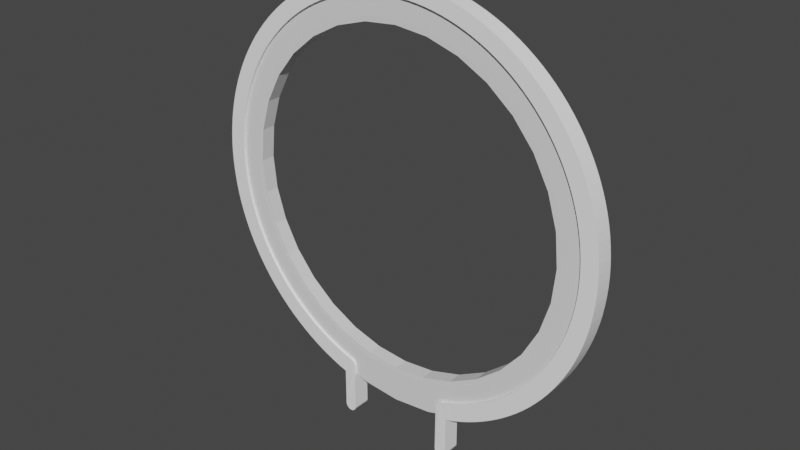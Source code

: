 # Source: buttle_new.blend  (saved by Blender 3.2.14; exported with 4.5.12 LTS)
import bpy
from mathutils import Matrix  # noqa: F401  (used for matrix-valued properties, if any)

bpy.ops.wm.read_factory_settings(use_empty=True)
scene = bpy.context.scene
scene.name = 'Scene'

# ---- collections
col_collection = bpy.data.collections.new('Collection'); scene.collection.children.link(col_collection)

# ---- materials (node trees are filled in below, after node groups)
mat_buttle_material = bpy.data.materials.new('Buttle material')
mat_buttle_material.use_transparent_shadow = False

# ---- material node trees
mat_buttle_material.use_nodes = True; mat_buttle_material.node_tree.nodes.clear()
_N = mat_buttle_material.node_tree.nodes; _L = mat_buttle_material.node_tree.links
n0 = _N.new('ShaderNodeBsdfPrincipled'); n0.name = 'Principled BSDF'; n0.location = (10, 300)
n0.distribution = 'GGX'
n0.subsurface_method = 'RANDOM_WALK_SKIN'
n0.inputs[0].default_value = (1.0, 1.0, 1.0, 1.0)
n0.inputs[3].default_value = 1.45
n0.inputs[27].default_value = (0.0, 0.0, 0.0, 1.0)
n0.inputs[28].default_value = 1.0
n1 = _N.new('ShaderNodeOutputMaterial'); n1.name = 'Material Output'; n1.location = (300, 300)
_L.new(n0.outputs[0], n1.inputs[0])
n1.is_active_output = True

# ---- world
world_world = bpy.data.worlds.new('World'); scene.world = world_world
world_world.use_nodes = True; world_world.node_tree.nodes.clear()
_N = world_world.node_tree.nodes; _L = world_world.node_tree.links
n0 = _N.new('ShaderNodeOutputWorld'); n0.name = 'World Output'; n0.location = (300, 300)
n1 = _N.new('ShaderNodeBackground'); n1.name = 'Background'; n1.location = (10, 300)
n1.inputs[0].default_value = (0.05088, 0.05088, 0.05088, 1.0)
_L.new(n1.outputs[0], n0.inputs[0])
n0.is_active_output = True
world_world.color = (0.05088, 0.05088, 0.05088)
world_world.use_sun_shadow = False
world_world.sun_shadow_jitter_overblur = 0.0

# ---- meshes
me_circle_007 = bpy.data.meshes.new('Circle.007')
me_circle_007.from_pydata([(0.0, 1.01, 0.0), (-0.04406, 1.009, 0.0), (-0.08803, 1.006, 0.0), (-0.1318, 1.001, 0.0), (-0.1754, 0.9947, 0.0), (-0.2186, 0.9861, 0.0), (-0.2614, 0.9756, 0.0), (-0.3037, 0.9633, 0.0), (-0.3454, 0.9491, 0.0), (-0.3865, 0.9331, 0.0), (-0.4268, 0.9154, 0.0), (-0.4664, 0.8959, 0.0), (-0.505, 0.8747, 0.0), (-0.5427, 0.8518, 0.0), (-0.5793, 0.8273, 0.0), (-0.6148, 0.8013, 0.0), (-0.6492, 0.7737, 0.0), (-0.6823, 0.7447, 0.0), (-0.7142, 0.7142, 0.0), (-0.7447, 0.6823, 0.0), (-0.7737, 0.6492, 0.0), (-0.8013, 0.6148, 0.0), (-0.8273, 0.5793, 0.0), (-0.8518, 0.5427, 0.0), (-0.8747, 0.505, 0.0), (-0.8959, 0.4664, 0.0), (-0.9154, 0.4268, 0.0), (-0.9331, 0.3865, 0.0), (-0.9491, 0.3454, 0.0), (-0.9633, 0.3037, 0.0), (-0.9756, 0.2614, 0.0), (-0.9861, 0.2186, 0.0), (-0.9947, 0.1754, 0.0), (-1.001, 0.1318, 0.0), (-1.006, 0.08803, 0.0), (-1.009, 0.04406, 0.0), (-1.01, -4.415e-08, 0.0), (-1.009, -0.04406, 0.0), (-1.006, -0.08803, 0.0), (-1.001, -0.1318, 0.0), (-0.9947, -0.1754, 0.0), (-0.9861, -0.2186, 0.0), (-0.9756, -0.2614, 0.0), (-0.9633, -0.3037, 0.0), (-0.9491, -0.3454, 0.0), (-0.9331, -0.3865, 0.0), (-0.9154, -0.4268, 0.0), (-0.8959, -0.4664, 0.0), (-0.8747, -0.505, 0.0), (-0.8518, -0.5427, 0.0), (-0.8273, -0.5793, 0.0), (-0.8013, -0.6148, 0.0), (-0.7737, -0.6492, 0.0), (-0.7447, -0.6823, 0.0), (-0.7142, -0.7142, 0.0), (-0.6823, -0.7447, 0.0), (-0.6492, -0.7737, 0.0), (-0.6148, -0.8013, 0.0), (-0.5793, -0.8273, 0.0), (-0.5427, -0.8518, 0.0), (-0.505, -0.8747, 0.0), (-0.4664, -0.8959, 0.0), (-0.4268, -0.9154, 0.0), (-0.3865, -0.9331, 0.0), (-0.3454, -0.9491, 0.0), (-0.3037, -0.9633, 0.0), (-0.2614, -0.9633, 0.0), (-0.5374, 0.7749, 0.0), (-0.5035, 0.7976, 0.0), (-0.4686, 0.8188, 0.0), (-0.4328, 0.8384, 0.0), (-0.3962, 0.8565, 0.0), (-0.3588, 0.8729, 0.0), (-0.3208, 0.8877, 0.0), (-0.2821, 0.9008, 0.0), (-0.2429, 0.9122, 0.0), (-0.2033, 0.9219, 0.0), (-0.1632, 0.9299, 0.0), (-0.1229, 0.9361, 0.0), (-0.08229, 0.9406, 0.0), (-0.04155, 0.9432, 0.0), (-0.00074, 0.9441, 0.0), (-0.5703, 0.7508, 0.0), (-0.6022, 0.7252, 0.0), (-0.6329, 0.6983, 0.0), (-0.6624, 0.6701, 0.0), (-0.6906, 0.6406, 0.0), (-0.7175, 0.6099, 0.0), (-0.7431, 0.5781, 0.0), (-0.7672, 0.5451, 0.0), (-0.7899, 0.5112, 0.0), (-0.811, 0.4763, 0.0), (-0.8307, 0.4405, 0.0), (-0.8487, 0.4039, 0.0), (-0.8652, 0.3665, 0.0), (-0.88, 0.3285, 0.0), (-0.8931, 0.2898, 0.0), (-0.9045, 0.2506, 0.0), (-0.9142, 0.211, 0.0), (-0.9222, 0.1709, 0.0), (-0.9284, 0.1306, 0.0), (-0.9328, 0.09001, 0.0), (-0.9355, 0.04927, 0.0), (-0.9364, 0.008459, 0.0), (-0.9355, -0.03235, 0.0), (-0.9328, -0.07309, 0.0), (-0.9284, -0.1137, 0.0), (-0.9222, -0.154, 0.0), (-0.9142, -0.1941, 0.0), (-0.9045, -0.2337, 0.0), (-0.8931, -0.2729, 0.0), (-0.88, -0.3116, 0.0), (-0.8652, -0.3496, 0.0), (-0.8487, -0.387, 0.0), (-0.8307, -0.4236, 0.0), (-0.811, -0.4594, 0.0), (-0.7899, -0.4943, 0.0), (-0.7672, -0.5282, 0.0), (-0.7431, -0.5611, 0.0), (-0.7175, -0.593, 0.0), (-0.6906, -0.6237, 0.0), (-0.6624, -0.6532, 0.0), (-0.6329, -0.6814, 0.0), (-0.6022, -0.7083, 0.0), (-0.5703, -0.7339, 0.0), (-0.5374, -0.758, 0.0), (-0.5035, -0.7807, 0.0), (-0.4686, -0.8018, 0.0), (-0.4328, -0.8215, 0.0), (-0.3962, -0.8395, 0.0), (-0.3588, -0.856, 0.0), (-0.3208, -0.8708, 0.0), (-0.2821, -0.8839, 0.0), (0.0, 1.01, 0.08073), (-0.04406, 1.009, 0.08073), (-0.08803, 1.006, 0.08073), (-0.1318, 1.001, 0.08073), (-0.1754, 0.9947, 0.08073), (-0.2186, 0.9861, 0.08073), (-0.2614, 0.9756, 0.08073), (-0.3037, 0.9633, 0.08073), (-0.3454, 0.9491, 0.08073), (-0.3865, 0.9331, 0.08073), (-0.4268, 0.9154, 0.08073), (-0.4664, 0.8959, 0.08073), (-0.505, 0.8747, 0.08073), (-0.5427, 0.8518, 0.08073), (-0.5793, 0.8273, 0.08073), (-0.6148, 0.8013, 0.08073), (-0.6492, 0.7737, 0.08073), (-0.6823, 0.7447, 0.08073), (-0.7142, 0.7142, 0.08073), (-0.7447, 0.6823, 0.08073), (-0.7737, 0.6492, 0.08073), (-0.8013, 0.6148, 0.08073), (-0.8273, 0.5793, 0.08073), (-0.8518, 0.5427, 0.08073), (-0.8747, 0.505, 0.08073), (-0.8959, 0.4664, 0.08073), (-0.9154, 0.4268, 0.08073), (-0.9331, 0.3865, 0.08073), (-0.9491, 0.3454, 0.08073), (-0.9633, 0.3037, 0.08073), (-0.9756, 0.2614, 0.08073), (-0.9861, 0.2186, 0.08073), (-0.9947, 0.1754, 0.08073), (-1.001, 0.1318, 0.08073), (-1.006, 0.08803, 0.08073), (-1.009, 0.04406, 0.08073), (-1.01, -4.415e-08, 0.08073), (-1.009, -0.04406, 0.08073), (-1.006, -0.08803, 0.08073), (-1.001, -0.1318, 0.08073), (-0.9947, -0.1754, 0.08073), (-0.9861, -0.2186, 0.08073), (-0.9756, -0.2614, 0.08073), (-0.9633, -0.3037, 0.08073), (-0.9491, -0.3454, 0.08073), (-0.9331, -0.3865, 0.08073), (-0.9154, -0.4268, 0.08073), (-0.8959, -0.4664, 0.08073), (-0.8747, -0.505, 0.08073), (-0.8518, -0.5427, 0.08073), (-0.8273, -0.5793, 0.08073), (-0.8013, -0.6148, 0.08073), (-0.7737, -0.6492, 0.08073), (-0.7447, -0.6823, 0.08073), (-0.7142, -0.7142, 0.08073), (-0.6823, -0.7447, 0.08073), (-0.6492, -0.7737, 0.08073), (-0.6148, -0.8013, 0.08073), (-0.5793, -0.8273, 0.08073), (-0.5427, -0.8518, 0.08073), (-0.505, -0.8747, 0.08073), (-0.4664, -0.8959, 0.08073), (-0.4268, -0.9154, 0.08073), (-0.3865, -0.9331, 0.08073), (-0.3454, -0.9491, 0.08073), (-0.3037, -0.9633, 0.08073), (-0.2614, -0.9633, 0.08073), (-0.5374, 0.7749, 0.08073), (-0.5035, 0.7976, 0.08073), (-0.4686, 0.8188, 0.08073), (-0.4328, 0.8384, 0.08073), (-0.3962, 0.8565, 0.08073), (-0.3588, 0.8729, 0.08073), (-0.3208, 0.8877, 0.08073), (-0.2821, 0.9008, 0.08073), (-0.2429, 0.9122, 0.08073), (-0.2033, 0.9219, 0.08073), (-0.1632, 0.9299, 0.08073), (-0.1229, 0.9361, 0.08073), (-0.08229, 0.9406, 0.08073), (-0.04155, 0.9432, 0.08073), (-0.00074, 0.9441, 0.08073), (-0.5703, 0.7508, 0.08073), (-0.6022, 0.7252, 0.08073), (-0.6329, 0.6983, 0.08073), (-0.6624, 0.6701, 0.08073), (-0.6906, 0.6406, 0.08073), (-0.7175, 0.6099, 0.08073), (-0.7431, 0.5781, 0.08073), (-0.7672, 0.5451, 0.08073), (-0.7899, 0.5112, 0.08073), (-0.811, 0.4763, 0.08073), (-0.8307, 0.4405, 0.08073), (-0.8487, 0.4039, 0.08073), (-0.8652, 0.3665, 0.08073), (-0.88, 0.3285, 0.08073), (-0.8931, 0.2898, 0.08073), (-0.9045, 0.2506, 0.08073), (-0.9142, 0.211, 0.08073), (-0.9222, 0.1709, 0.08073), (-0.9284, 0.1306, 0.08073), (-0.9328, 0.09001, 0.08073), (-0.9355, 0.04927, 0.08073), (-0.9364, 0.008459, 0.08073), (-0.9355, -0.03235, 0.08073), (-0.9328, -0.07309, 0.08073), (-0.9284, -0.1137, 0.08073), (-0.9222, -0.154, 0.08073), (-0.9142, -0.1941, 0.08073), (-0.9045, -0.2337, 0.08073), (-0.8931, -0.2729, 0.08073), (-0.88, -0.3116, 0.08073), (-0.8652, -0.3496, 0.08073), (-0.8487, -0.387, 0.08073), (-0.8307, -0.4236, 0.08073), (-0.811, -0.4594, 0.08073), (-0.7899, -0.4943, 0.08073), (-0.7672, -0.5282, 0.08073), (-0.7431, -0.5611, 0.08073), (-0.7175, -0.593, 0.08073), (-0.6906, -0.6237, 0.08073), (-0.6624, -0.6532, 0.08073), (-0.6329, -0.6814, 0.08073), (-0.6022, -0.7083, 0.08073), (-0.5703, -0.7339, 0.08073), (-0.5374, -0.758, 0.08073), (-0.5035, -0.7807, 0.08073), (-0.4686, -0.8018, 0.08073), (-0.4328, -0.8215, 0.08073), (-0.3962, -0.8395, 0.08073), (-0.3588, -0.856, 0.08073), (-0.3208, -0.8708, 0.08073), (-0.2821, -0.8839, 0.08073), (-0.251, -0.9631, 0.0), (-0.2821, -0.8839, 0.0), (-0.251, -0.9514, 0.0), (-0.251, -0.9396, 0.0), (-0.251, -0.9278, 0.0), (-0.251, -0.916, 0.0), (-0.2526, -0.9053, 0.0), (-0.2566, -0.897, 0.0), (-0.2623, -0.8917, 0.0), (-0.2687, -0.8883, 0.0), (-0.2753, -0.8859, 0.0), (-0.2821, -0.8839, 0.08073), (-0.251, -0.9631, 0.08073), (-0.2753, -0.8859, 0.08073), (-0.2687, -0.8883, 0.08073), (-0.2623, -0.8917, 0.08073), (-0.2566, -0.897, 0.08073), (-0.2526, -0.9053, 0.08073), (-0.251, -0.916, 0.08073), (-0.251, -0.9278, 0.08073), (-0.251, -0.9396, 0.08073), (-0.251, -0.9514, 0.08073), (-0.3031, -1.156, 1.262e-07), (-0.2767, -1.182, 1.435e-07), (-0.3023, -1.161, 1.295e-07), (-0.3005, -1.165, 1.325e-07), (-0.2978, -1.17, 1.354e-07), (-0.2945, -1.173, 1.379e-07), (-0.2907, -1.177, 1.4e-07), (-0.2864, -1.179, 1.418e-07), (-0.2817, -1.181, 1.43e-07), (-0.2767, -1.182, 0.08073), (-0.3031, -1.156, 0.08073), (-0.2817, -1.181, 0.08073), (-0.2864, -1.179, 0.08073), (-0.2907, -1.177, 0.08073), (-0.2945, -1.173, 0.08073), (-0.2978, -1.17, 0.08073), (-0.3005, -1.165, 0.08073), (-0.3023, -1.161, 0.08073), (-0.2767, -1.182, 1.435e-07), (-0.2504, -1.155, 1.262e-07), (-0.2717, -1.181, 1.43e-07), (-0.267, -1.179, 1.418e-07), (-0.2627, -1.177, 1.4e-07), (-0.2589, -1.173, 1.379e-07), (-0.2556, -1.169, 1.354e-07), (-0.253, -1.165, 1.325e-07), (-0.2512, -1.16, 1.295e-07), (-0.2504, -1.155, 0.08073), (-0.2767, -1.182, 0.08073), (-0.2512, -1.16, 0.08073), (-0.253, -1.165, 0.08073), (-0.2556, -1.169, 0.08073), (-0.2589, -1.173, 0.08073), (-0.2627, -1.177, 0.08073), (-0.267, -1.179, 0.08073), (-0.2717, -1.181, 0.08073)], [], [(27, 94, 93, 26), (28, 95, 94, 27), (29, 96, 95, 28), (30, 97, 96, 29), (31, 98, 97, 30), (32, 99, 98, 31), (33, 100, 99, 32), (34, 101, 100, 33), (35, 102, 101, 34), (36, 103, 102, 35), (37, 104, 103, 36), (38, 105, 104, 37), (39, 106, 105, 38), (40, 107, 106, 39), (41, 108, 107, 40), (42, 109, 108, 41), (43, 110, 109, 42), (44, 111, 110, 43), (45, 112, 111, 44), (46, 113, 112, 45), (47, 114, 113, 46), (48, 115, 114, 47), (49, 116, 115, 48), (50, 117, 116, 49), (51, 118, 117, 50), (52, 119, 118, 51), (1, 80, 81, 0), (53, 120, 119, 52), (2, 79, 80, 1), (54, 121, 120, 53), (3, 78, 79, 2), (55, 122, 121, 54), (4, 77, 78, 3), (56, 123, 122, 55), (5, 76, 77, 4), (57, 124, 123, 56), (6, 75, 76, 5), (58, 125, 124, 57), (7, 74, 75, 6), (59, 126, 125, 58), (8, 73, 74, 7), (60, 127, 126, 59), (9, 72, 73, 8), (61, 128, 127, 60), (10, 71, 72, 9), (62, 129, 128, 61), (11, 70, 71, 10), (63, 130, 129, 62), (12, 69, 70, 11), (64, 131, 130, 63), (13, 68, 69, 12), (65, 132, 131, 64), (14, 67, 68, 13), (15, 82, 67, 14), (16, 83, 82, 15), (17, 84, 83, 16), (18, 85, 84, 17), (19, 86, 85, 18), (20, 87, 86, 19), (21, 88, 87, 20), (22, 89, 88, 21), (23, 90, 89, 22), (24, 91, 90, 23), (25, 92, 91, 24), (26, 93, 92, 25), (160, 159, 226, 227), (161, 160, 227, 228), (162, 161, 228, 229), (163, 162, 229, 230), (164, 163, 230, 231), (165, 164, 231, 232), (166, 165, 232, 233), (167, 166, 233, 234), (168, 167, 234, 235), (169, 168, 235, 236), (170, 169, 236, 237), (171, 170, 237, 238), (172, 171, 238, 239), (173, 172, 239, 240), (174, 173, 240, 241), (175, 174, 241, 242), (176, 175, 242, 243), (177, 176, 243, 244), (178, 177, 244, 245), (179, 178, 245, 246), (180, 179, 246, 247), (181, 180, 247, 248), (182, 181, 248, 249), (183, 182, 249, 250), (184, 183, 250, 251), (185, 184, 251, 252), (134, 133, 214, 213), (186, 185, 252, 253), (135, 134, 213, 212), (187, 186, 253, 254), (136, 135, 212, 211), (188, 187, 254, 255), (137, 136, 211, 210), (189, 188, 255, 256), (138, 137, 210, 209), (190, 189, 256, 257), (139, 138, 209, 208), (191, 190, 257, 258), (140, 139, 208, 207), (192, 191, 258, 259), (141, 140, 207, 206), (193, 192, 259, 260), (142, 141, 206, 205), (194, 193, 260, 261), (143, 142, 205, 204), (195, 194, 261, 262), (144, 143, 204, 203), (196, 195, 262, 263), (145, 144, 203, 202), (197, 196, 263, 264), (146, 145, 202, 201), (198, 197, 264, 265), (147, 146, 201, 200), (148, 147, 200, 215), (149, 148, 215, 216), (150, 149, 216, 217), (151, 150, 217, 218), (152, 151, 218, 219), (153, 152, 219, 220), (154, 153, 220, 221), (155, 154, 221, 222), (156, 155, 222, 223), (157, 156, 223, 224), (158, 157, 224, 225), (159, 158, 225, 226), (1, 0, 133, 134), (2, 1, 134, 135), (3, 2, 135, 136), (4, 3, 136, 137), (5, 4, 137, 138), (6, 5, 138, 139), (7, 6, 139, 140), (8, 7, 140, 141), (9, 8, 141, 142), (10, 9, 142, 143), (11, 10, 143, 144), (12, 11, 144, 145), (13, 12, 145, 146), (14, 13, 146, 147), (15, 14, 147, 148), (16, 15, 148, 149), (17, 16, 149, 150), (18, 17, 150, 151), (19, 18, 151, 152), (20, 19, 152, 153), (21, 20, 153, 154), (22, 21, 154, 155), (23, 22, 155, 156), (24, 23, 156, 157), (25, 24, 157, 158), (26, 25, 158, 159), (27, 26, 159, 160), (28, 27, 160, 161), (29, 28, 161, 162), (30, 29, 162, 163), (31, 30, 163, 164), (32, 31, 164, 165), (33, 32, 165, 166), (34, 33, 166, 167), (35, 34, 167, 168), (36, 35, 168, 169), (37, 36, 169, 170), (38, 37, 170, 171), (39, 38, 171, 172), (40, 39, 172, 173), (83, 84, 217, 216), (41, 40, 173, 174), (84, 85, 218, 217), (42, 41, 174, 175), (85, 86, 219, 218), (43, 42, 175, 176), (86, 87, 220, 219), (44, 43, 176, 177), (87, 88, 221, 220), (45, 44, 177, 178), (88, 89, 222, 221), (46, 45, 178, 179), (89, 90, 223, 222), (47, 46, 179, 180), (90, 91, 224, 223), (48, 47, 180, 181), (91, 92, 225, 224), (49, 48, 181, 182), (92, 93, 226, 225), (50, 49, 182, 183), (199, 198, 265, 277, 279, 280, 281, 282, 283, 284, 285, 286, 287, 278), (93, 94, 227, 226), (51, 50, 183, 184), (94, 95, 228, 227), (52, 51, 184, 185), (95, 96, 229, 228), (53, 52, 185, 186), (96, 97, 230, 229), (54, 53, 186, 187), (97, 98, 231, 230), (55, 54, 187, 188), (98, 99, 232, 231), (56, 55, 188, 189), (99, 100, 233, 232), (57, 56, 189, 190), (100, 101, 234, 233), (58, 57, 190, 191), (101, 102, 235, 234), (59, 58, 191, 192), (102, 103, 236, 235), (60, 59, 192, 193), (103, 104, 237, 236), (61, 60, 193, 194), (104, 105, 238, 237), (62, 61, 194, 195), (105, 106, 239, 238), (63, 62, 195, 196), (106, 107, 240, 239), (64, 63, 196, 197), (107, 108, 241, 240), (65, 64, 197, 198), (108, 109, 242, 241), (109, 110, 243, 242), (82, 83, 216, 215), (110, 111, 244, 243), (67, 82, 215, 200), (111, 112, 245, 244), (68, 67, 200, 201), (112, 113, 246, 245), (69, 68, 201, 202), (113, 114, 247, 246), (70, 69, 202, 203), (114, 115, 248, 247), (71, 70, 203, 204), (115, 116, 249, 248), (72, 71, 204, 205), (116, 117, 250, 249), (73, 72, 205, 206), (117, 118, 251, 250), (74, 73, 206, 207), (118, 119, 252, 251), (75, 74, 207, 208), (119, 120, 253, 252), (76, 75, 208, 209), (120, 121, 254, 253), (77, 76, 209, 210), (121, 122, 255, 254), (78, 77, 210, 211), (122, 123, 256, 255), (79, 78, 211, 212), (123, 124, 257, 256), (80, 79, 212, 213), (124, 125, 258, 257), (81, 80, 213, 214), (125, 126, 259, 258), (126, 127, 260, 259), (127, 128, 261, 260), (128, 129, 262, 261), (129, 130, 263, 262), (130, 131, 264, 263), (131, 132, 265, 264), (66, 266, 268, 269, 270, 271, 272, 273, 274, 275, 276, 267, 132, 65), (277, 267, 276, 279), (279, 276, 275, 280), (280, 275, 274, 281), (281, 274, 273, 282), (282, 273, 272, 283), (283, 272, 271, 284), (284, 271, 270, 285), (285, 270, 269, 286), (286, 269, 268, 287), (287, 268, 266, 278), (132, 267, 277, 265), (266, 66, 65, 288, 290, 291, 292, 293, 294, 295, 296, 289, 306, 308, 309, 310, 311, 312, 313, 314, 307), (198, 199, 278, 315, 317, 318, 319, 320, 321, 322, 323, 316, 297, 299, 300, 301, 302, 303, 304, 305, 298), (306, 289, 297, 316), (278, 266, 307, 315), (297, 289, 296, 299), (299, 296, 295, 300), (300, 295, 294, 301), (301, 294, 293, 302), (302, 293, 292, 303), (303, 292, 291, 304), (304, 291, 290, 305), (305, 290, 288, 298), (306, 316, 323, 308), (308, 323, 322, 309), (309, 322, 321, 310), (310, 321, 320, 311), (311, 320, 319, 312), (312, 319, 318, 313), (313, 318, 317, 314), (314, 317, 315, 307), (65, 198, 298, 288)])
me_circle_007.attributes.new('crease_vert', 'FLOAT', 'POINT').data.foreach_set('value', [1.0, 1.0, 1.0, 1.0, 1.0, 1.0, 1.0, 1.0, 1.0, 1.0, 1.0, 1.0, 1.0, 1.0, 1.0, 1.0, 1.0, 1.0, 1.0, 1.0, 1.0, 1.0, 1.0, 1.0, 1.0, 1.0, 1.0, 1.0, 1.0, 1.0, 1.0, 1.0, 1.0, 1.0, 1.0, 1.0, 1.0, 1.0, 1.0, 1.0, 1.0, 1.0, 1.0, 1.0, 1.0, 1.0, 1.0, 1.0, 1.0, 1.0, 1.0, 1.0, 1.0, 1.0, 1.0, 1.0, 1.0, 1.0, 1.0, 1.0, 1.0, 1.0, 1.0, 1.0, 1.0, 1.0, 1.0, 1.0, 1.0, 1.0, 1.0, 1.0, 1.0, 1.0, 1.0, 1.0, 1.0, 1.0, 1.0, 1.0, 1.0, 1.0, 1.0, 1.0, 1.0, 1.0, 1.0, 1.0, 1.0, 1.0, 1.0, 1.0, 1.0, 1.0, 1.0, 1.0, 1.0, 1.0, 1.0, 1.0, 1.0, 1.0, 1.0, 1.0, 1.0, 1.0, 1.0, 1.0, 1.0, 1.0, 1.0, 1.0, 1.0, 1.0, 1.0, 1.0, 1.0, 1.0, 1.0, 1.0, 1.0, 1.0, 1.0, 1.0, 1.0, 1.0, 1.0, 1.0, 1.0, 1.0, 1.0, 1.0, 1.0, 1.0, 1.0, 1.0, 1.0, 1.0, 1.0, 1.0, 1.0, 1.0, 1.0, 1.0, 1.0, 1.0, 1.0, 1.0, 1.0, 1.0, 1.0, 1.0, 1.0, 1.0, 1.0, 1.0, 1.0, 1.0, 1.0, 1.0, 1.0, 1.0, 1.0, 1.0, 1.0, 1.0, 1.0, 1.0, 1.0, 1.0, 1.0, 1.0, 1.0, 1.0, 1.0, 1.0, 1.0, 1.0, 1.0, 1.0, 1.0, 1.0, 1.0, 1.0, 1.0, 1.0, 1.0, 1.0, 1.0, 1.0, 1.0, 1.0, 1.0, 1.0, 1.0, 1.0, 1.0, 1.0, 1.0, 1.0, 1.0, 1.0, 1.0, 1.0, 1.0, 1.0, 1.0, 1.0, 1.0, 1.0, 1.0, 1.0, 1.0, 1.0, 1.0, 1.0, 1.0, 1.0, 1.0, 1.0, 1.0, 1.0, 1.0, 1.0, 1.0, 1.0, 1.0, 1.0, 1.0, 1.0, 1.0, 1.0, 1.0, 1.0, 1.0, 1.0, 1.0, 1.0, 1.0, 1.0, 1.0, 1.0, 1.0, 1.0, 1.0, 1.0, 1.0, 1.0, 1.0, 1.0, 1.0, 1.0, 1.0, 1.0, 1.0, 1.0, 1.0, 1.0, 1.0, 1.0, 1.0, 1.0, 1.0, 1.0, 1.0, 1.0, 1.0, 1.0, 1.0, 1.0, 1.0, 1.0, 1.0, 1.0, 1.0, 1.0, 1.0, 1.0, 1.0, 1.0, 1.0, 1.0, 1.0, 1.0, 1.0, 1.0, 1.0, 1.0, 1.0, 1.0, 1.0, 1.0, 1.0, 1.0, 1.0, 1.0, 1.0, 1.0, 1.0, 1.0, 1.0, 1.0, 1.0, 1.0, 1.0, 1.0, 1.0, 1.0, 1.0, 1.0, 1.0, 1.0, 1.0, 1.0, 1.0, 1.0, 1.0, 1.0, 1.0, 1.0, 1.0, 1.0, 1.0, 1.0])
_uv = me_circle_007.uv_layers.new(name='UVMap')
_uv.uv.foreach_set('vector', [0.0, 0.0, 0.0, 0.0, 0.0, 0.0, 0.0, 0.0, 0.0, 0.0, 0.0, 0.0, 0.0, 0.0, 0.0, 0.0, 0.0, 0.0, 0.0, 0.0, 0.0, 0.0, 0.0, 0.0, 0.0, 0.0, 0.0, 0.0, 0.0, 0.0, 0.0, 0.0, 0.0, 0.0, 0.0, 0.0, 0.0, 0.0, 0.0, 0.0, 0.0, 0.0, 0.0, 0.0, 0.0, 0.0, 0.0, 0.0, 0.0, 0.0, 0.0, 0.0, 0.0, 0.0, 0.0, 0.0, 0.0, 0.0, 0.0, 0.0, 0.0, 0.0, 0.0, 0.0, 0.0, 0.0, 0.0, 0.0, 0.0, 0.0, 0.0, 0.0, 0.0, 0.0, 0.0, 0.0, 0.0, 0.0, 0.0, 0.0, 0.0, 0.0, 0.0, 0.0, 0.0, 0.0, 0.0, 0.0, 0.0, 0.0, 0.0, 0.0, 0.0, 0.0, 0.0, 0.0, 0.0, 0.0, 0.0, 0.0, 0.0, 0.0, 0.0, 0.0, 0.0, 0.0, 0.0, 0.0, 0.0, 0.0, 0.0, 0.0, 0.0, 0.0, 0.0, 0.0, 0.0, 0.0, 0.0, 0.0, 0.0, 0.0, 0.0, 0.0, 0.0, 0.0, 0.0, 0.0, 0.0, 0.0, 0.0, 0.0, 0.0, 0.0, 0.0, 0.0, 0.0, 0.0, 0.0, 0.0, 0.0, 0.0, 0.0, 0.0, 0.0, 0.0, 0.0, 0.0, 0.0, 0.0, 0.0, 0.0, 0.0, 0.0, 0.0, 0.0, 0.0, 0.0, 0.0, 0.0, 0.0, 0.0, 0.0, 0.0, 0.0, 0.0, 0.0, 0.0, 0.0, 0.0, 0.0, 0.0, 0.0, 0.0, 0.0, 0.0, 0.0, 0.0, 0.0, 0.0, 0.0, 0.0, 0.0, 0.0, 0.0, 0.0, 0.0, 0.0, 0.0, 0.0, 0.0, 0.0, 0.0, 0.0, 0.0, 0.0, 0.0, 0.0, 0.0, 0.0, 0.0, 0.0, 0.0, 0.0, 0.0, 0.0, 0.0, 0.0, 0.0, 0.0, 0.0, 0.0, 0.0, 0.0, 0.0, 0.0, 0.0, 0.0, 0.0, 0.0, 0.0, 0.0, 0.0, 0.0, 0.0, 0.0, 0.0, 0.0, 0.0, 0.0, 0.0, 0.0, 0.0, 0.0, 0.0, 0.0, 0.0, 0.0, 0.0, 0.0, 0.0, 0.0, 0.0, 0.0, 0.0, 0.0, 0.0, 0.0, 0.0, 0.0, 0.0, 0.0, 0.0, 0.0, 0.0, 0.0, 0.0, 0.0, 0.0, 0.0, 0.0, 0.0, 0.0, 0.0, 0.0, 0.0, 0.0, 0.0, 0.0, 0.0, 0.0, 0.0, 0.0, 0.0, 0.0, 0.0, 0.0, 0.0, 0.0, 0.0, 0.0, 0.0, 0.0, 0.0, 0.0, 0.0, 0.0, 0.0, 0.0, 0.0, 0.0, 0.0, 0.0, 0.0, 0.0, 0.0, 0.0, 0.0, 0.0, 0.0, 0.0, 0.0, 0.0, 0.0, 0.0, 0.0, 0.0, 0.0, 0.0, 0.0, 0.0, 0.0, 0.0, 0.0, 0.0, 0.0, 0.0, 0.0, 0.0, 0.0, 0.0, 0.0, 0.0, 0.0, 0.0, 0.0, 0.0, 0.0, 0.0, 0.0, 0.0, 0.0, 0.0, 0.0, 0.0, 0.0, 0.0, 0.0, 0.0, 0.0, 0.0, 0.0, 0.0, 0.0, 0.0, 0.0, 0.0, 0.0, 0.0, 0.0, 0.0, 0.0, 0.0, 0.0, 0.0, 0.0, 0.0, 0.0, 0.0, 0.0, 0.0, 0.0, 0.0, 0.0, 0.0, 0.0, 0.0, 0.0, 0.0, 0.0, 0.0, 0.0, 0.0, 0.0, 0.0, 0.0, 0.0, 0.0, 0.0, 0.0, 0.0, 0.0, 0.0, 0.0, 0.0, 0.0, 0.0, 0.0, 0.0, 0.0, 0.0, 0.0, 0.0, 0.0, 0.0, 0.0, 0.0, 0.0, 0.0, 0.0, 0.0, 0.0, 0.0, 0.0, 0.0, 0.0, 0.0, 0.0, 0.0, 0.0, 0.0, 0.0, 0.0, 0.0, 0.0, 0.0, 0.0, 0.0, 0.0, 0.0, 0.0, 0.0, 0.0, 0.0, 0.0, 0.0, 0.0, 0.0, 0.0, 0.0, 0.0, 0.0, 0.0, 0.0, 0.0, 0.0, 0.0, 0.0, 0.0, 0.0, 0.0, 0.0, 0.0, 0.0, 0.0, 0.0, 0.0, 0.0, 0.0, 0.0, 0.0, 0.0, 0.0, 0.0, 0.0, 0.0, 0.0, 0.0, 0.0, 0.0, 0.0, 0.0, 0.0, 0.0, 0.0, 0.0, 0.0, 0.0, 0.0, 0.0, 0.0, 0.0, 0.0, 0.0, 0.0, 0.0, 0.0, 0.0, 0.0, 0.0, 0.0, 0.0, 0.0, 0.0, 0.0, 0.0, 0.0, 0.0, 0.0, 0.0, 0.0, 0.0, 0.0, 0.0, 0.0, 0.0, 0.0, 0.0, 0.0, 0.0, 0.0, 0.0, 0.0, 0.0, 0.0, 0.0, 0.0, 0.0, 0.0, 0.0, 0.0, 0.0, 0.0, 0.0, 0.0, 0.0, 0.0, 0.0, 0.0, 0.0, 0.0, 0.0, 0.0, 0.0, 0.0, 0.0, 0.0, 0.0, 0.0, 0.0, 0.0, 0.0, 0.0, 0.0, 0.0, 0.0, 0.0, 0.0, 0.0, 0.0, 0.0, 0.0, 0.0, 0.0, 0.0, 0.0, 0.0, 0.0, 0.0, 0.0, 0.0, 0.0, 0.0, 0.0, 0.0, 0.0, 0.0, 0.0, 0.0, 0.0, 0.0, 0.0, 0.0, 0.0, 0.0, 0.0, 0.0, 0.0, 0.0, 0.0, 0.0, 0.0, 0.0, 0.0, 0.0, 0.0, 0.0, 0.0, 0.0, 0.0, 0.0, 0.0, 0.0, 0.0, 0.0, 0.0, 0.0, 0.0, 0.0, 0.0, 0.0, 0.0, 0.0, 0.0, 0.0, 0.0, 0.0, 0.0, 0.0, 0.0, 0.0, 0.0, 0.0, 0.0, 0.0, 0.0, 0.0, 0.0, 0.0, 0.0, 0.0, 0.0, 0.0, 0.0, 0.0, 0.0, 0.0, 0.0, 0.0, 0.0, 0.0, 0.0, 0.0, 0.0, 0.0, 0.0, 0.0, 0.0, 0.0, 0.0, 0.0, 0.0, 0.0, 0.0, 0.0, 0.0, 0.0, 0.0, 0.0, 0.0, 0.0, 0.0, 0.0, 0.0, 0.0, 0.0, 0.0, 0.0, 0.0, 0.0, 0.0, 0.0, 0.0, 0.0, 0.0, 0.0, 0.0, 0.0, 0.0, 0.0, 0.0, 0.0, 0.0, 0.0, 0.0, 0.0, 0.0, 0.0, 0.0, 0.0, 0.0, 0.0, 0.0, 0.0, 0.0, 0.0, 0.0, 0.0, 0.0, 0.0, 0.0, 0.0, 0.0, 0.0, 0.0, 0.0, 0.0, 0.0, 0.0, 0.0, 0.0, 0.0, 0.0, 0.0, 0.0, 0.0, 0.0, 0.0, 0.0, 0.0, 0.0, 0.0, 0.0, 0.0, 0.0, 0.0, 0.0, 0.0, 0.0, 0.0, 0.0, 0.0, 0.0, 0.0, 0.0, 0.0, 0.0, 0.0, 0.0, 0.0, 0.0, 0.0, 0.0, 0.0, 0.0, 0.0, 0.0, 0.0, 0.0, 0.0, 0.0, 0.0, 0.0, 0.0, 0.0, 0.0, 0.0, 0.0, 0.0, 0.0, 0.0, 0.0, 0.0, 0.0, 0.0, 0.0, 0.0, 0.0, 0.0, 0.0, 0.0, 0.0, 0.0, 0.0, 0.0, 0.0, 0.0, 0.0, 0.0, 0.0, 0.0, 0.0, 0.0, 0.0, 0.0, 0.0, 0.0, 0.0, 0.0, 0.0, 0.0, 0.0, 0.0, 0.0, 0.0, 0.0, 0.0, 0.0, 0.0, 0.0, 0.0, 0.0, 0.0, 0.0, 0.0, 0.0, 0.0, 0.0, 0.0, 0.0, 0.0, 0.0, 0.0, 0.0, 0.0, 0.0, 0.0, 0.0, 0.0, 0.0, 0.0, 0.0, 0.0, 0.0, 0.0, 0.0, 0.0, 0.0, 0.0, 0.0, 0.0, 0.0, 0.0, 0.0, 0.0, 0.0, 0.0, 0.0, 0.0, 0.0, 0.0, 0.0, 0.0, 0.0, 0.0, 0.0, 0.0, 0.0, 0.0, 0.0, 0.0, 0.0, 0.0, 0.0, 0.0, 0.0, 0.0, 0.0, 0.0, 0.0, 0.0, 0.0, 0.0, 0.0, 0.0, 0.0, 0.0, 0.0, 0.0, 0.0, 0.0, 0.0, 0.0, 0.0, 0.0, 0.0, 0.0, 0.0, 0.0, 0.0, 0.0, 0.0, 0.0, 0.0, 0.0, 0.0, 0.0, 0.0, 0.0, 0.0, 0.0, 0.0, 0.0, 0.0, 0.0, 0.0, 0.0, 0.0, 0.0, 0.0, 0.0, 0.0, 0.0, 0.0, 0.0, 0.0, 0.0, 0.0, 0.0, 0.0, 0.0, 0.0, 0.0, 0.0, 0.0, 0.0, 0.0, 0.0, 0.0, 0.0, 0.0, 0.0, 0.0, 0.0, 0.0, 0.0, 0.0, 0.0, 0.0, 0.0, 0.0, 0.0, 0.0, 0.0, 0.0, 0.0, 0.0, 0.0, 0.0, 0.0, 0.0, 0.0, 0.0, 0.0, 0.0, 0.0, 0.0, 0.0, 0.0, 0.0, 0.0, 0.0, 0.0, 0.0, 0.0, 0.0, 0.0, 0.0, 0.0, 0.0, 0.0, 0.0, 0.0, 0.0, 0.0, 0.0, 0.0, 0.0, 0.0, 0.0, 0.0, 0.0, 0.0, 0.0, 0.0, 0.0, 0.0, 0.0, 0.0, 0.0, 0.0, 0.0, 0.0, 0.0, 0.0, 0.0, 0.0, 0.0, 0.0, 0.0, 0.0, 0.0, 0.0, 0.0, 0.0, 0.0, 0.0, 0.0, 0.0, 0.0, 0.0, 0.0, 0.0, 0.0, 0.0, 0.0, 0.0, 0.0, 0.0, 0.0, 0.0, 0.0, 0.0, 0.0, 0.0, 0.0, 0.0, 0.0, 0.0, 0.0, 0.0, 0.0, 0.0, 0.0, 0.0, 0.0, 0.0, 0.0, 0.0, 0.0, 0.0, 0.0, 0.0, 0.0, 0.0, 0.0, 0.0, 0.0, 0.0, 0.0, 0.0, 0.0, 0.0, 0.0, 0.0, 0.0, 0.0, 0.0, 0.0, 0.0, 0.0, 0.0, 0.0, 0.0, 0.0, 0.0, 0.0, 0.0, 0.0, 0.0, 0.0, 0.0, 0.0, 0.0, 0.0, 0.0, 0.0, 0.0, 0.0, 0.0, 0.0, 0.0, 0.0, 0.0, 0.0, 0.0, 0.0, 0.0, 0.0, 0.0, 0.0, 0.0, 0.0, 0.0, 0.0, 0.0, 0.0, 0.0, 0.0, 0.0, 0.0, 0.0, 0.0, 0.0, 0.0, 0.0, 0.0, 0.0, 0.0, 0.0, 0.0, 0.0, 0.0, 0.0, 0.0, 0.0, 0.0, 0.0, 0.0, 0.0, 0.0, 0.0, 0.0, 0.0, 0.0, 0.0, 0.0, 0.0, 0.0, 0.0, 0.0, 0.0, 0.0, 0.0, 0.0, 0.0, 0.0, 0.0, 0.0, 0.0, 0.0, 0.0, 0.0, 0.0, 0.0, 0.0, 0.0, 0.0, 0.0, 0.0, 0.0, 0.0, 0.0, 0.0, 0.0, 0.0, 0.0, 0.0, 0.0, 0.0, 0.0, 0.0, 0.0, 0.0, 0.0, 0.0, 0.0, 0.0, 0.0, 0.0, 0.0, 0.0, 0.0, 0.0, 0.0, 0.0, 0.0, 0.0, 0.0, 0.0, 0.0, 0.0, 0.0, 0.0, 0.0, 0.0, 0.0, 0.0, 0.0, 0.0, 0.0, 0.0, 0.0, 0.0, 0.0, 0.0, 0.0, 0.0, 0.0, 0.0, 0.0, 0.0, 0.0, 0.0, 0.0, 0.0, 0.0, 0.0, 0.0, 0.0, 0.0, 0.0, 0.0, 0.0, 0.0, 0.0, 0.0, 0.0, 0.0, 0.0, 0.0, 0.0, 0.0, 0.0, 0.0, 0.0, 0.0, 0.0, 0.0, 0.0, 0.0, 0.0, 0.0, 0.0, 0.0, 0.0, 0.0, 0.0, 0.0, 0.0, 0.0, 0.0, 0.0, 0.0, 0.0, 0.0, 0.0, 0.0, 0.0, 0.0, 0.0, 0.0, 0.0, 0.0, 0.0, 0.0, 0.0, 0.0, 0.0, 0.0, 0.0, 0.0, 0.0, 0.0, 0.0, 0.0, 0.0, 0.0, 0.0, 0.0, 0.0, 0.0, 0.0, 0.0, 0.0, 0.0, 0.0, 0.0, 0.0, 0.0, 0.0, 0.0, 0.0, 0.0, 0.0, 0.0, 0.0, 0.0, 0.0, 0.0, 0.0, 0.0, 0.0, 0.0, 0.0, 0.0, 0.0, 0.0, 0.0, 0.0, 0.0, 0.0, 0.0, 0.0, 0.0, 0.0, 0.0, 0.0, 0.0, 0.0, 0.0, 0.0, 0.0, 0.0, 0.0, 0.0, 0.0, 0.0, 0.0, 0.0, 0.0, 0.0, 0.0, 0.0, 0.0, 0.0, 0.0, 0.0, 0.0, 0.0, 0.0, 0.0, 0.0, 0.0, 0.0, 0.0, 0.0, 0.0, 0.0, 0.0, 0.0, 0.0, 0.0, 0.0, 0.0, 0.0, 0.0, 0.0, 0.0, 0.0, 0.0, 0.0, 0.0, 0.0, 0.0, 0.0, 0.0, 0.0, 0.0, 0.0, 0.0, 0.0, 0.0, 0.0, 0.0, 0.0, 0.0, 0.0, 0.0, 0.0, 0.0, 0.0, 0.0, 0.0, 0.0, 0.0, 0.0, 0.0, 0.0, 0.0, 0.0, 0.0, 0.0, 0.0, 0.0, 0.0, 0.0, 0.0, 0.0, 0.0, 0.0, 0.0, 0.0, 0.0, 0.0, 0.0, 0.0, 0.0, 0.0, 0.0, 0.0, 0.0, 0.0, 0.0, 0.0, 0.0, 0.0, 0.0, 0.0, 0.0, 0.0, 0.0, 0.0, 0.0, 0.0, 0.0, 0.0, 0.0, 0.0, 0.0, 0.0, 0.0, 0.0, 0.0, 0.0, 0.0, 0.0, 0.0, 0.0, 0.0, 0.0, 0.0, 0.0, 0.0, 0.0, 0.0, 0.0, 0.0, 0.0, 0.0, 0.0, 0.0, 0.0, 0.0, 0.0, 0.0, 0.0, 0.0, 0.0, 0.0, 0.0, 0.0, 0.0, 0.0, 0.0, 0.0, 0.0, 0.0, 0.0, 0.0, 0.0, 0.0, 0.0, 0.0, 0.0, 0.0, 0.0, 0.0, 0.0, 0.0, 0.0, 0.0, 0.0, 0.0, 0.0, 0.0, 0.0, 0.0, 0.0, 0.0, 0.0, 0.0, 0.0, 0.0, 0.0, 0.0, 0.0, 0.0, 0.0, 0.0, 0.0, 0.0, 0.0, 0.0, 0.0, 0.0, 0.0, 0.0, 0.0, 0.0, 0.0, 0.0, 0.0, 0.0, 0.0, 0.0, 0.0, 0.0, 0.0, 0.0, 0.0, 0.0, 0.0, 0.0, 0.0, 0.0, 0.0, 0.0, 0.0, 0.0, 0.0, 0.0, 0.0, 0.0, 0.0, 0.0, 0.0, 0.0, 0.0, 0.0, 0.0, 0.0, 0.0, 0.0, 0.0, 0.0, 0.0, 0.0, 0.0, 0.0, 0.0, 0.0, 0.0, 0.0, 0.0, 0.0, 0.0, 0.0, 0.0, 0.0, 0.0, 0.0, 0.0, 0.0, 0.0, 0.0, 0.0, 0.0, 0.0, 0.0, 0.0, 0.0, 0.0, 0.0, 0.0, 0.0, 0.0, 0.0, 0.0, 0.0, 0.0, 0.0, 0.0, 0.0, 0.0, 0.0, 0.0, 0.0, 0.0, 0.0, 0.0, 0.0, 0.0, 0.0, 0.0, 0.0, 0.0, 0.0, 0.0, 0.0, 0.0, 0.0, 0.0, 0.0, 0.0, 0.0, 0.0, 0.0, 0.0, 0.0, 0.0, 0.0, 0.0, 0.0, 0.0, 0.0, 0.0, 0.0, 0.0, 0.0, 0.0, 0.0, 0.0, 0.0, 0.0, 0.0, 0.0, 0.0, 0.0, 0.0, 0.0, 0.0, 0.0, 0.0, 0.0, 0.0, 0.0, 0.0, 0.0, 0.0, 0.0, 0.0, 0.0, 0.0, 0.0, 0.0, 0.0, 0.0, 0.0, 0.0, 0.0, 0.0, 0.0, 0.0, 0.0, 0.0, 0.0, 0.0, 0.0, 0.0, 0.0, 0.0, 0.0, 0.0, 0.0, 0.0, 0.0, 0.0, 0.0, 0.0, 0.0, 0.0, 0.0, 0.0, 0.0, 0.0, 0.0, 0.0, 0.0, 0.0, 0.0, 0.0, 0.0, 0.0, 0.0, 0.0, 0.0, 0.0, 0.0, 0.0, 0.0, 0.0, 0.0, 0.0, 0.0, 0.0, 0.0, 0.0, 0.0, 0.0, 0.0, 0.0, 0.0, 0.0, 0.0, 0.0, 0.0, 0.0, 0.0, 0.0, 0.0, 0.0, 0.0, 0.0, 0.0, 0.0, 0.0, 0.0, 0.0, 0.0, 0.0, 0.0, 0.0, 0.0, 0.0, 0.0, 0.0, 0.0, 0.0, 0.0, 0.0, 0.0, 0.0, 0.0, 0.0, 0.0, 0.0, 0.0, 0.0, 0.0, 0.0, 0.0, 0.0, 0.0, 0.0, 0.0, 0.0, 0.0, 0.0, 0.0, 0.0, 0.0, 0.0, 0.0, 0.0, 0.0, 0.0, 0.0, 0.0, 0.0, 0.0, 0.0, 0.0, 0.0, 0.0, 0.0, 0.0, 0.0, 0.0, 0.0, 0.0, 0.0, 0.0, 0.0, 0.0, 0.0, 0.0, 0.0, 0.0, 0.0, 0.0, 0.0, 0.0, 0.0, 0.0, 0.0, 0.0, 0.0, 0.0, 0.0, 0.0, 0.0, 0.0, 0.0, 0.0, 0.0, 0.0, 0.0, 0.0, 0.0, 0.0, 0.0, 0.0, 0.0, 0.0, 0.0, 0.0, 0.0, 0.0, 0.0, 0.0, 0.0, 0.0, 0.0, 0.0, 0.0, 0.0, 0.0, 0.0, 0.0, 0.0, 0.0, 0.0, 0.0, 0.0, 0.0, 0.0, 0.0, 0.0, 0.0, 0.0, 0.0, 0.0, 0.0, 0.0, 0.0, 0.0, 0.0, 0.0, 0.0, 0.0, 0.0, 0.0, 0.0, 0.0, 0.0, 0.0, 0.0, 0.0, 0.0, 0.0, 0.0, 0.0, 0.0, 0.0, 0.0, 0.0, 0.0, 0.0, 0.0, 0.0, 0.0, 0.0, 0.0, 0.0, 0.0, 0.0, 0.0, 0.0, 0.0, 0.0, 0.0, 0.0, 0.0, 0.0, 0.0, 0.0, 0.0, 0.0, 0.0, 0.0, 0.0, 0.0, 0.0, 0.0, 0.0, 0.0, 0.0, 0.0, 0.0, 0.0, 0.0, 0.0, 0.0, 0.0, 0.0, 0.0, 0.0, 0.0, 0.0, 0.0, 0.0, 0.0, 0.0, 0.0, 0.0, 0.0, 0.0, 0.0, 0.0, 0.0, 0.0, 0.0, 0.0, 0.0, 0.0, 0.0, 0.0, 0.0, 0.0, 0.0, 0.0, 0.0, 0.0, 0.0, 0.0, 0.0, 0.0, 0.0, 0.0, 0.0, 0.0, 0.0, 0.0, 0.0, 0.0, 0.0, 0.0, 0.0, 0.0, 0.0, 0.0, 0.0, 0.0, 0.0, 0.0, 0.0, 0.0, 0.0, 0.0, 0.0, 0.0, 0.0, 0.0, 0.0, 0.0, 0.0, 0.0, 0.0, 0.0, 0.0, 0.0, 0.0, 0.0, 0.0, 0.0, 0.0, 0.0, 0.0, 0.0, 0.0, 0.0, 0.0, 0.0, 0.0, 0.0, 0.0, 0.0, 0.0, 0.0, 0.0, 0.0, 0.0, 0.0, 0.0, 0.0, 0.0, 0.0, 0.0, 0.0, 0.0, 0.0, 0.0, 0.0, 0.0, 0.0, 0.0, 0.0, 0.0, 0.0, 0.0, 0.0, 0.0, 0.0, 0.0, 0.0, 0.0, 0.0, 0.0, 0.0, 0.0, 0.0, 0.0, 0.0, 0.0, 0.0, 0.0, 0.0, 0.0, 0.0, 0.0, 0.0, 0.0, 0.0, 0.0, 0.0, 0.0, 0.0, 0.0, 0.0, 0.0, 0.0, 0.0, 0.0, 0.0, 0.0, 0.0, 0.0, 0.0, 0.0, 0.0, 0.0, 0.0, 0.0, 0.0, 0.0, 0.0, 0.0, 0.0, 0.0, 0.0, 0.0, 0.0, 0.0, 0.0, 0.0, 0.0, 0.0, 0.0, 0.0, 0.0, 0.0, 0.0, 0.0, 0.0, 0.0, 0.0, 0.0, 0.0, 0.0, 0.0, 0.0, 0.0, 0.0, 0.0, 0.0, 0.0, 0.0, 0.0, 0.0, 0.0, 0.0, 0.0, 0.0, 0.0, 0.0, 0.0, 0.0, 0.0, 0.0, 0.0, 0.0, 0.0, 0.0, 0.0, 0.0, 0.0, 0.0, 0.0, 0.0, 0.0, 0.0, 0.0, 0.0, 0.0, 0.0, 0.0, 0.0, 0.0, 0.0, 0.0, 0.0, 0.0, 0.0, 0.0, 0.0, 0.0, 0.0, 0.0, 0.0, 0.0, 0.0, 0.0, 0.0, 0.0, 0.0, 0.0, 0.0, 0.0, 0.0, 0.0, 0.0, 0.0, 0.0, 0.0, 0.0, 0.0, 0.0, 0.0, 0.0, 0.0, 0.0, 0.0, 0.0, 0.0, 0.0, 0.0, 0.0, 0.0, 0.0, 0.0, 0.0, 0.0, 0.0, 0.0, 0.0, 0.0, 0.0, 0.0, 0.0, 0.0, 0.0, 0.0, 0.0, 0.0, 0.0, 0.0, 0.0, 0.0, 0.0, 0.0, 0.0, 0.0, 0.0, 0.0, 0.0, 0.0, 0.0, 0.0, 0.0, 0.0, 0.0, 0.0, 0.0, 0.0, 0.0, 0.0, 0.0, 0.0, 0.0, 0.0, 0.0, 0.0, 0.0, 0.0, 0.0, 0.0, 0.0, 0.0, 0.0, 0.0, 0.0, 0.0, 0.0, 0.0, 0.0, 0.0, 0.0, 0.0, 0.0, 0.0, 0.0, 0.0, 0.0, 0.0, 0.0, 0.0, 0.0, 0.0, 0.0, 0.0, 0.0, 0.0, 0.0, 0.0, 0.0, 0.0, 0.0, 0.0, 0.0, 0.0, 0.0, 0.0, 0.0, 0.0, 0.0, 0.0, 0.0, 0.0, 0.0, 0.0, 0.0, 0.0, 0.0, 0.0, 0.0, 0.0, 0.0, 0.0, 0.0, 0.0, 0.0, 0.0, 0.0, 0.0, 0.0, 0.0, 0.0, 0.0, 0.0, 0.0, 0.0, 0.0, 0.0, 0.0, 0.0, 0.0, 0.0, 0.0, 0.0, 0.0, 0.0, 0.0, 0.0, 0.0, 0.0, 0.0, 0.0, 0.0, 0.0, 0.0, 0.0, 0.0, 0.0, 0.0, 0.0, 0.0, 0.0, 0.0, 0.0, 0.0, 0.0, 0.0, 0.0, 0.0, 0.0, 0.0, 0.0, 0.0, 0.0, 0.0, 0.0, 0.0, 0.0, 0.0, 0.0, 0.0, 0.0, 0.0, 0.0, 0.0, 0.0, 0.0, 0.0, 0.0, 0.0, 0.0, 0.0, 0.0, 0.0, 0.0, 0.0, 0.0, 0.0, 0.0, 0.0, 0.0, 0.0, 0.0, 0.0, 0.0, 0.0, 0.0, 0.0, 0.0, 0.0, 0.0, 0.0, 0.0, 0.0, 0.0, 0.0, 0.0, 0.0, 0.0, 0.0, 0.0, 0.0, 0.0, 0.0, 0.0, 0.0, 0.0, 0.0, 0.0, 0.0, 0.0, 0.0, 0.0, 0.0, 0.0, 0.0, 0.0, 0.0, 0.0, 0.0, 0.0, 0.0, 0.0, 0.0, 0.0, 0.0, 0.0, 0.0, 0.0, 0.0, 0.0, 0.0, 0.0, 0.0, 0.0, 0.0, 0.0, 0.0, 0.0, 0.0, 0.0, 0.0, 0.0, 0.0, 0.0, 0.0, 0.0, 0.0, 0.0, 0.0, 0.0, 0.0, 0.0, 0.0, 0.0, 0.0, 0.0, 0.0, 0.0, 0.0, 0.0, 0.0, 0.0, 0.0, 0.0, 0.0, 0.0, 0.0, 0.0, 0.0, 0.0, 0.0, 0.0, 0.0, 0.0, 0.0, 0.0, 0.0, 0.0, 0.0, 0.0, 0.0, 0.0, 0.0, 0.0, 0.0, 0.0, 0.0, 0.0, 0.0, 0.0, 0.0, 0.0, 0.0, 0.0, 0.0, 0.0, 0.0, 0.0, 0.0, 0.0, 0.0, 0.0, 0.0, 0.0, 0.0, 0.0, 0.0, 0.0, 0.0, 0.0, 0.0, 0.0, 0.0, 0.0, 0.0, 0.0, 0.0, 0.0, 0.0, 0.0, 0.0, 0.0, 0.0, 0.0, 0.0, 0.0, 0.0, 0.0, 0.0, 0.0, 0.0, 0.0, 0.0, 0.0, 0.0, 0.0, 0.0, 0.0, 0.0, 0.0, 0.0, 0.0, 0.0, 0.0, 0.0, 0.0, 0.0, 0.0, 0.0, 0.0, 0.0, 0.0, 0.0])
me_circle_007.materials.append(mat_buttle_material)
me_circle_007.update()
me_circle = bpy.data.meshes.new('Circle')
me_circle.from_pydata([(0.0, 1.0, 0.0), (-0.1951, 0.9808, 0.0), (-0.3827, 0.9239, 0.0), (-0.5556, 0.8315, 0.0), (-0.7071, 0.7071, 0.0), (-0.8315, 0.5556, 0.0), (-0.9239, 0.3827, 0.0), (-0.9808, 0.1951, 0.0), (-1.0, -4.371e-08, 0.0), (-0.9808, -0.1951, 0.0), (-0.9239, -0.3827, 0.0), (-0.8315, -0.5556, 0.0), (-0.7071, -0.7071, 0.0), (-0.5556, -0.8315, 0.0), (-0.3827, -0.9239, 0.0), (-0.1951, -0.9808, 0.0), (8.742e-08, -1.0, 0.0), (0.1951, -0.9808, 0.0), (0.3827, -0.9239, 0.0), (0.5556, -0.8315, 0.0), (0.7071, -0.7071, 0.0), (0.8315, -0.5556, 0.0), (0.9239, -0.3827, 0.0), (0.9808, -0.1951, 0.0), (1.0, 1.192e-08, 0.0), (0.9808, 0.1951, 0.0), (0.9239, 0.3827, 0.0), (0.8315, 0.5556, 0.0), (0.7071, 0.7071, 0.0), (0.5556, 0.8315, 0.0), (0.3827, 0.9239, 0.0), (0.1951, 0.9808, 0.0), (-2.22e-09, 0.8411, 5.884e-18), (-0.1641, 0.8249, 5.884e-18), (-0.3219, 0.7771, 5.884e-18), (-0.4673, 0.6994, 5.884e-18), (-0.5948, 0.5948, 5.884e-18), (-0.6994, 0.4673, 5.884e-18), (-0.7771, 0.3219, 5.884e-18), (-0.8249, 0.1641, 5.884e-18), (-0.8411, -3.973e-08, 5.884e-18), (-0.8249, -0.1641, 5.884e-18), (-0.7771, -0.3219, 5.884e-18), (-0.6994, -0.4673, 5.884e-18), (-0.5948, -0.5948, 5.884e-18), (-0.4673, -0.6994, 5.884e-18), (-0.3219, -0.7771, 5.884e-18), (-0.1641, -0.8249, 5.884e-18), (7.131e-08, -0.8411, 5.884e-18), (0.1641, -0.8249, 5.884e-18), (0.3219, -0.7771, 5.884e-18), (0.4673, -0.6994, 5.884e-18), (0.5948, -0.5948, 5.884e-18), (0.6994, -0.4673, 5.884e-18), (0.7771, -0.3219, 5.884e-18), (0.8249, -0.1641, 5.884e-18), (0.8411, 7.071e-09, 5.884e-18), (0.8249, 0.1641, 5.884e-18), (0.7771, 0.3219, 5.884e-18), (0.6994, 0.4673, 5.884e-18), (0.5948, 0.5948, 5.884e-18), (0.4673, 0.6994, 5.884e-18), (0.3219, 0.7771, 5.884e-18), (0.1641, 0.8249, 5.884e-18), (0.0, 1.0, 0.0712), (-0.1951, 0.9808, 0.0712), (-0.3827, 0.9239, 0.0712), (-0.5556, 0.8315, 0.0712), (-0.7071, 0.7071, 0.0712), (-0.8315, 0.5556, 0.0712), (-0.9239, 0.3827, 0.0712), (-0.9808, 0.1951, 0.0712), (-1.0, -4.371e-08, 0.0712), (-0.9808, -0.1951, 0.0712), (-0.9239, -0.3827, 0.0712), (-0.8315, -0.5556, 0.0712), (-0.7071, -0.7071, 0.0712), (-0.5556, -0.8315, 0.0712), (-0.3827, -0.9239, 0.0712), (-0.1951, -0.9808, 0.0712), (8.742e-08, -1.0, 0.0712), (0.1951, -0.9808, 0.0712), (0.3827, -0.9239, 0.0712), (0.5556, -0.8315, 0.0712), (0.7071, -0.7071, 0.0712), (0.8315, -0.5556, 0.0712), (0.9239, -0.3827, 0.0712), (0.9808, -0.1951, 0.0712), (1.0, 1.192e-08, 0.0712), (0.9808, 0.1951, 0.0712), (0.9239, 0.3827, 0.0712), (0.8315, 0.5556, 0.0712), (0.7071, 0.7071, 0.0712), (0.5556, 0.8315, 0.0712), (0.3827, 0.9239, 0.0712), (0.1951, 0.9808, 0.0712), (-2.22e-09, 0.8411, 0.0712), (-0.1641, 0.8249, 0.0712), (-0.3219, 0.7771, 0.0712), (-0.4673, 0.6994, 0.0712), (-0.5948, 0.5948, 0.0712), (-0.6994, 0.4673, 0.0712), (-0.7771, 0.3219, 0.0712), (-0.8249, 0.1641, 0.0712), (-0.8411, -3.973e-08, 0.0712), (-0.8249, -0.1641, 0.0712), (-0.7771, -0.3219, 0.0712), (-0.6994, -0.4673, 0.0712), (-0.5948, -0.5948, 0.0712), (-0.4673, -0.6994, 0.0712), (-0.3219, -0.7771, 0.0712), (-0.1641, -0.8249, 0.0712), (7.131e-08, -0.8411, 0.0712), (0.1641, -0.8249, 0.0712), (0.3219, -0.7771, 0.0712), (0.4673, -0.6994, 0.0712), (0.5948, -0.5948, 0.0712), (0.6994, -0.4673, 0.0712), (0.7771, -0.3219, 0.0712), (0.8249, -0.1641, 0.0712), (0.8411, 7.071e-09, 0.0712), (0.8249, 0.1641, 0.0712), (0.7771, 0.3219, 0.0712), (0.6994, 0.4673, 0.0712), (0.5948, 0.5948, 0.0712), (0.4673, 0.6994, 0.0712), (0.3219, 0.7771, 0.0712), (0.1641, 0.8249, 0.0712), (-5.142e-11, 0.9884, 0.0004138), (-0.1928, 0.9694, 0.0004138), (-0.3782, 0.9131, 0.0004138), (-0.5491, 0.8218, 0.0004138), (-0.6989, 0.6989, 0.0004138), (-0.8218, 0.5491, 0.0004138), (-0.9131, 0.3782, 0.0004138), (-0.9694, 0.1928, 0.0004138), (-0.9884, -4.334e-08, 0.0004138), (-0.9694, -0.1928, 0.0004138), (-0.9131, -0.3782, 0.0004138), (-0.8218, -0.5491, 0.0004138), (-0.6989, -0.6989, 0.0004138), (-0.5491, -0.8218, 0.0004138), (-0.3782, -0.9131, 0.0004138), (-0.1928, -0.9694, 0.0004138), (8.636e-08, -0.9884, 0.0004138), (0.1928, -0.9694, 0.0004138), (0.3782, -0.9131, 0.0004138), (0.5491, -0.8218, 0.0004138), (0.6989, -0.6989, 0.0004138), (0.8218, -0.5491, 0.0004138), (0.9131, -0.3782, 0.0004138), (0.9694, -0.1928, 0.0004138), (0.9884, 1.165e-08, 0.0004138), (0.9694, 0.1928, 0.0004138), (0.9131, 0.3782, 0.0004138), (0.8218, 0.5491, 0.0004138), (0.6989, 0.6989, 0.0004138), (0.5491, 0.8218, 0.0004138), (0.3782, 0.9131, 0.0004138), (0.1928, 0.9694, 0.0004138), (-2.245e-09, 0.8313, 0.0004138), (-0.1622, 0.8154, 0.0004138), (-0.3181, 0.7681, 0.0004138), (-0.4619, 0.6912, 0.0004138), (-0.5878, 0.5878, 0.0004138), (-0.6912, 0.4619, 0.0004138), (-0.7681, 0.3181, 0.0004138), (-0.8154, 0.1622, 0.0004138), (-0.8313, -3.94e-08, 0.0004138), (-0.8154, -0.1622, 0.0004138), (-0.7681, -0.3181, 0.0004138), (-0.6912, -0.4619, 0.0004138), (-0.5878, -0.5878, 0.0004138), (-0.4619, -0.6912, 0.0004138), (-0.3181, -0.7681, 0.0004138), (-0.1622, -0.8154, 0.0004138), (7.043e-08, -0.8313, 0.0004138), (0.1622, -0.8154, 0.0004138), (0.3181, -0.7681, 0.0004138), (0.4619, -0.6912, 0.0004138), (0.5878, -0.5878, 0.0004138), (0.6912, -0.4619, 0.0004138), (0.7681, -0.3181, 0.0004138), (0.8154, -0.1622, 0.0004138), (0.8313, 6.849e-09, 0.0004138), (0.8154, 0.1622, 0.0004138), (0.7681, 0.3181, 0.0004138), (0.6912, 0.4619, 0.0004138), (0.5878, 0.5878, 0.0004138), (0.4619, 0.6912, 0.0004138), (0.3181, 0.7681, 0.0004138), (0.1622, 0.8154, 0.0004138), (-5.142e-11, 0.9884, 0.07079), (-0.1928, 0.9694, 0.07079), (-0.3782, 0.9131, 0.07079), (-0.5491, 0.8218, 0.07079), (-0.6989, 0.6989, 0.07079), (-0.8218, 0.5491, 0.07079), (-0.9131, 0.3782, 0.07079), (-0.9694, 0.1928, 0.07079), (-0.9884, -4.334e-08, 0.07079), (-0.9694, -0.1928, 0.07079), (-0.9131, -0.3782, 0.07079), (-0.8218, -0.5491, 0.07079), (-0.6989, -0.6989, 0.07079), (-0.5491, -0.8218, 0.07079), (-0.3782, -0.9131, 0.07079), (-0.1928, -0.9694, 0.07079), (8.636e-08, -0.9884, 0.07079), (0.1928, -0.9694, 0.07079), (0.3782, -0.9131, 0.07079), (0.5491, -0.8218, 0.07079), (0.6989, -0.6989, 0.07079), (0.8218, -0.5491, 0.07079), (0.9131, -0.3782, 0.07079), (0.9694, -0.1928, 0.07079), (0.9884, 1.165e-08, 0.07079), (0.9694, 0.1928, 0.07079), (0.9131, 0.3782, 0.07079), (0.8218, 0.5491, 0.07079), (0.6989, 0.6989, 0.07079), (0.5491, 0.8218, 0.07079), (0.3782, 0.9131, 0.07079), (0.1928, 0.9694, 0.07079), (-2.245e-09, 0.8313, 0.07079), (-0.1622, 0.8154, 0.07079), (-0.3181, 0.7681, 0.07079), (-0.4619, 0.6912, 0.07079), (-0.5878, 0.5878, 0.07079), (-0.6912, 0.4619, 0.07079), (-0.7681, 0.3181, 0.07079), (-0.8154, 0.1622, 0.07079), (-0.8313, -3.94e-08, 0.07079), (-0.8154, -0.1622, 0.07079), (-0.7681, -0.3181, 0.07079), (-0.6912, -0.4619, 0.07079), (-0.5878, -0.5878, 0.07079), (-0.4619, -0.6912, 0.07079), (-0.3181, -0.7681, 0.07079), (-0.1622, -0.8154, 0.07079), (7.043e-08, -0.8313, 0.07079), (0.1622, -0.8154, 0.07079), (0.3181, -0.7681, 0.07079), (0.4619, -0.6912, 0.07079), (0.5878, -0.5878, 0.07079), (0.6912, -0.4619, 0.07079), (0.7681, -0.3181, 0.07079), (0.8154, -0.1622, 0.07079), (0.8313, 6.849e-09, 0.07079), (0.8154, 0.1622, 0.07079), (0.7681, 0.3181, 0.07079), (0.6912, 0.4619, 0.07079), (0.5878, 0.5878, 0.07079), (0.4619, 0.6912, 0.07079), (0.3181, 0.7681, 0.07079), (0.1622, 0.8154, 0.07079), (-3.125e-10, 0.9761, 0.0008508), (-0.1904, 0.9573, 0.0008508), (-0.3735, 0.9018, 0.0008508), (-0.5423, 0.8116, 0.0008508), (-0.6902, 0.6902, 0.0008508), (-0.8116, 0.5423, 0.0008508), (-0.9018, 0.3735, 0.0008508), (-0.9573, 0.1904, 0.0008508), (-0.9761, -4.284e-08, 0.0008508), (-0.9573, -0.1904, 0.0008508), (-0.9018, -0.3735, 0.0008508), (-0.8116, -0.5423, 0.0008508), (-0.6902, -0.6902, 0.0008508), (-0.5423, -0.8116, 0.0008508), (-0.3735, -0.9018, 0.0008508), (-0.1904, -0.9573, 0.0008508), (8.502e-08, -0.9761, 0.0008508), (0.1904, -0.9573, 0.0008508), (0.3735, -0.9018, 0.0008508), (0.5423, -0.8116, 0.0008508), (0.6902, -0.6902, 0.0008508), (0.8116, -0.5423, 0.0008508), (0.9018, -0.3735, 0.0008508), (0.9573, -0.1904, 0.0008508), (0.9761, 1.146e-08, 0.0008508), (0.9573, 0.1904, 0.0008508), (0.9018, 0.3735, 0.0008508), (0.8116, 0.5423, 0.0008508), (0.6902, 0.6902, 0.0008508), (0.5423, 0.8116, 0.0008508), (0.3735, 0.9018, 0.0008508), (0.1904, 0.9573, 0.0008508), (-2.479e-09, 0.821, 0.0008508), (-0.1602, 0.8052, 0.0008508), (-0.3142, 0.7585, 0.0008508), (-0.4561, 0.6826, 0.0008508), (-0.5805, 0.5805, 0.0008508), (-0.6826, 0.4561, 0.0008508), (-0.7585, 0.3142, 0.0008508), (-0.8052, 0.1602, 0.0008508), (-0.821, -3.895e-08, 0.0008508), (-0.8052, -0.1602, 0.0008508), (-0.7585, -0.3142, 0.0008508), (-0.6826, -0.4561, 0.0008508), (-0.5805, -0.5805, 0.0008508), (-0.4561, -0.6826, 0.0008508), (-0.3142, -0.7585, 0.0008508), (-0.1602, -0.8052, 0.0008508), (6.93e-08, -0.821, 0.0008508), (0.1602, -0.8052, 0.0008508), (0.3142, -0.7585, 0.0008508), (0.4561, -0.6826, 0.0008508), (0.5805, -0.5805, 0.0008508), (0.6826, -0.4561, 0.0008508), (0.7585, -0.3142, 0.0008508), (0.8052, -0.1602, 0.0008508), (0.821, 6.726e-09, 0.0008508), (0.8052, 0.1602, 0.0008508), (0.7585, 0.3142, 0.0008508), (0.6826, 0.4561, 0.0008508), (0.5805, 0.5805, 0.0008508), (0.4561, 0.6826, 0.0008508), (0.3142, 0.7585, 0.0008508), (0.1602, 0.8052, 0.0008508), (-3.125e-10, 0.9761, 0.07035), (-0.1904, 0.9573, 0.07035), (-0.3735, 0.9018, 0.07035), (-0.5423, 0.8116, 0.07035), (-0.6902, 0.6902, 0.07035), (-0.8116, 0.5423, 0.07035), (-0.9018, 0.3735, 0.07035), (-0.9573, 0.1904, 0.07035), (-0.9761, -4.284e-08, 0.07035), (-0.9573, -0.1904, 0.07035), (-0.9018, -0.3735, 0.07035), (-0.8116, -0.5423, 0.07035), (-0.6902, -0.6902, 0.07035), (-0.5423, -0.8116, 0.07035), (-0.3735, -0.9018, 0.07035), (-0.1904, -0.9573, 0.07035), (8.502e-08, -0.9761, 0.07035), (0.1904, -0.9573, 0.07035), (0.3735, -0.9018, 0.07035), (0.5423, -0.8116, 0.07035), (0.6902, -0.6902, 0.07035), (0.8116, -0.5423, 0.07035), (0.9018, -0.3735, 0.07035), (0.9573, -0.1904, 0.07035), (0.9761, 1.146e-08, 0.07035), (0.9573, 0.1904, 0.07035), (0.9018, 0.3735, 0.07035), (0.8116, 0.5423, 0.07035), (0.6902, 0.6902, 0.07035), (0.5423, 0.8116, 0.07035), (0.3735, 0.9018, 0.07035), (0.1904, 0.9573, 0.07035), (-2.479e-09, 0.821, 0.07035), (-0.1602, 0.8052, 0.07035), (-0.3142, 0.7585, 0.07035), (-0.4561, 0.6826, 0.07035), (-0.5805, 0.5805, 0.07035), (-0.6826, 0.4561, 0.07035), (-0.7585, 0.3142, 0.07035), (-0.8052, 0.1602, 0.07035), (-0.821, -3.895e-08, 0.07035), (-0.8052, -0.1602, 0.07035), (-0.7585, -0.3142, 0.07035), (-0.6826, -0.4561, 0.07035), (-0.5805, -0.5805, 0.07035), (-0.4561, -0.6826, 0.07035), (-0.3142, -0.7585, 0.07035), (-0.1602, -0.8052, 0.07035), (6.93e-08, -0.821, 0.07035), (0.1602, -0.8052, 0.07035), (0.3142, -0.7585, 0.07035), (0.4561, -0.6826, 0.07035), (0.5805, -0.5805, 0.07035), (0.6826, -0.4561, 0.07035), (0.7585, -0.3142, 0.07035), (0.8052, -0.1602, 0.07035), (0.821, 6.726e-09, 0.07035), (0.8052, 0.1602, 0.07035), (0.7585, 0.3142, 0.07035), (0.6826, 0.4561, 0.07035), (0.5805, 0.5805, 0.07035), (0.4561, 0.6826, 0.07035), (0.3142, 0.7585, 0.07035), (0.1602, 0.8052, 0.07035)], [], [(24, 23, 55, 56), (11, 10, 42, 43), (25, 24, 56, 57), (12, 11, 43, 44), (26, 25, 57, 58), (13, 12, 44, 45), (27, 26, 58, 59), (14, 13, 45, 46), (1, 0, 32, 33), (28, 27, 59, 60), (15, 14, 46, 47), (2, 1, 33, 34), (29, 28, 60, 61), (16, 15, 47, 48), (3, 2, 34, 35), (30, 29, 61, 62), (17, 16, 48, 49), (4, 3, 35, 36), (31, 30, 62, 63), (18, 17, 49, 50), (5, 4, 36, 37), (0, 31, 63, 32), (19, 18, 50, 51), (6, 5, 37, 38), (20, 19, 51, 52), (7, 6, 38, 39), (21, 20, 52, 53), (8, 7, 39, 40), (22, 21, 53, 54), (9, 8, 40, 41), (23, 22, 54, 55), (10, 9, 41, 42), (88, 120, 119, 87), (75, 107, 106, 74), (89, 121, 120, 88), (76, 108, 107, 75), (90, 122, 121, 89), (77, 109, 108, 76), (91, 123, 122, 90), (78, 110, 109, 77), (65, 97, 96, 64), (92, 124, 123, 91), (79, 111, 110, 78), (66, 98, 97, 65), (93, 125, 124, 92), (80, 112, 111, 79), (67, 99, 98, 66), (94, 126, 125, 93), (81, 113, 112, 80), (68, 100, 99, 67), (95, 127, 126, 94), (82, 114, 113, 81), (69, 101, 100, 68), (64, 96, 127, 95), (83, 115, 114, 82), (70, 102, 101, 69), (84, 116, 115, 83), (71, 103, 102, 70), (85, 117, 116, 84), (72, 104, 103, 71), (86, 118, 117, 85), (73, 105, 104, 72), (87, 119, 118, 86), (74, 106, 105, 73), (42, 106, 107, 43), (17, 81, 80, 16), (43, 107, 108, 44), (18, 82, 81, 17), (44, 108, 109, 45), (19, 83, 82, 18), (45, 109, 110, 46), (20, 84, 83, 19), (46, 110, 111, 47), (21, 85, 84, 20), (47, 111, 112, 48), (22, 86, 85, 21), (48, 112, 113, 49), (23, 87, 86, 22), (49, 113, 114, 50), (24, 88, 87, 23), (50, 114, 115, 51), (25, 89, 88, 24), (51, 115, 116, 52), (26, 90, 89, 25), (52, 116, 117, 53), (27, 91, 90, 26), (1, 65, 64, 0), (53, 117, 118, 54), (28, 92, 91, 27), (2, 66, 65, 1), (54, 118, 119, 55), (29, 93, 92, 28), (3, 67, 66, 2), (55, 119, 120, 56), (30, 94, 93, 29), (4, 68, 67, 3), (56, 120, 121, 57), (31, 95, 94, 30), (5, 69, 68, 4), (57, 121, 122, 58), (0, 64, 95, 31), (6, 70, 69, 5), (58, 122, 123, 59), (32, 96, 97, 33), (7, 71, 70, 6), (59, 123, 124, 60), (33, 97, 98, 34), (8, 72, 71, 7), (60, 124, 125, 61), (34, 98, 99, 35), (9, 73, 72, 8), (61, 125, 126, 62), (35, 99, 100, 36), (10, 74, 73, 9), (62, 126, 127, 63), (36, 100, 101, 37), (11, 75, 74, 10), (63, 127, 96, 32), (37, 101, 102, 38), (12, 76, 75, 11), (38, 102, 103, 39), (13, 77, 76, 12), (39, 103, 104, 40), (14, 78, 77, 13), (40, 104, 105, 41), (15, 79, 78, 14), (41, 105, 106, 42), (16, 80, 79, 15), (152, 151, 183, 184), (139, 138, 170, 171), (153, 152, 184, 185), (140, 139, 171, 172), (154, 153, 185, 186), (141, 140, 172, 173), (155, 154, 186, 187), (142, 141, 173, 174), (129, 128, 160, 161), (156, 155, 187, 188), (143, 142, 174, 175), (130, 129, 161, 162), (157, 156, 188, 189), (144, 143, 175, 176), (131, 130, 162, 163), (158, 157, 189, 190), (145, 144, 176, 177), (132, 131, 163, 164), (159, 158, 190, 191), (146, 145, 177, 178), (133, 132, 164, 165), (128, 159, 191, 160), (147, 146, 178, 179), (134, 133, 165, 166), (148, 147, 179, 180), (135, 134, 166, 167), (149, 148, 180, 181), (136, 135, 167, 168), (150, 149, 181, 182), (137, 136, 168, 169), (151, 150, 182, 183), (138, 137, 169, 170), (216, 248, 247, 215), (203, 235, 234, 202), (217, 249, 248, 216), (204, 236, 235, 203), (218, 250, 249, 217), (205, 237, 236, 204), (219, 251, 250, 218), (206, 238, 237, 205), (193, 225, 224, 192), (220, 252, 251, 219), (207, 239, 238, 206), (194, 226, 225, 193), (221, 253, 252, 220), (208, 240, 239, 207), (195, 227, 226, 194), (222, 254, 253, 221), (209, 241, 240, 208), (196, 228, 227, 195), (223, 255, 254, 222), (210, 242, 241, 209), (197, 229, 228, 196), (192, 224, 255, 223), (211, 243, 242, 210), (198, 230, 229, 197), (212, 244, 243, 211), (199, 231, 230, 198), (213, 245, 244, 212), (200, 232, 231, 199), (214, 246, 245, 213), (201, 233, 232, 200), (215, 247, 246, 214), (202, 234, 233, 201), (170, 234, 235, 171), (145, 209, 208, 144), (171, 235, 236, 172), (146, 210, 209, 145), (172, 236, 237, 173), (147, 211, 210, 146), (173, 237, 238, 174), (148, 212, 211, 147), (174, 238, 239, 175), (149, 213, 212, 148), (175, 239, 240, 176), (150, 214, 213, 149), (176, 240, 241, 177), (151, 215, 214, 150), (177, 241, 242, 178), (152, 216, 215, 151), (178, 242, 243, 179), (153, 217, 216, 152), (179, 243, 244, 180), (154, 218, 217, 153), (180, 244, 245, 181), (155, 219, 218, 154), (129, 193, 192, 128), (181, 245, 246, 182), (156, 220, 219, 155), (130, 194, 193, 129), (182, 246, 247, 183), (157, 221, 220, 156), (131, 195, 194, 130), (183, 247, 248, 184), (158, 222, 221, 157), (132, 196, 195, 131), (184, 248, 249, 185), (159, 223, 222, 158), (133, 197, 196, 132), (185, 249, 250, 186), (128, 192, 223, 159), (134, 198, 197, 133), (186, 250, 251, 187), (160, 224, 225, 161), (135, 199, 198, 134), (187, 251, 252, 188), (161, 225, 226, 162), (136, 200, 199, 135), (188, 252, 253, 189), (162, 226, 227, 163), (137, 201, 200, 136), (189, 253, 254, 190), (163, 227, 228, 164), (138, 202, 201, 137), (190, 254, 255, 191), (164, 228, 229, 165), (139, 203, 202, 138), (191, 255, 224, 160), (165, 229, 230, 166), (140, 204, 203, 139), (166, 230, 231, 167), (141, 205, 204, 140), (167, 231, 232, 168), (142, 206, 205, 141), (168, 232, 233, 169), (143, 207, 206, 142), (169, 233, 234, 170), (144, 208, 207, 143), (280, 312, 311, 279), (267, 299, 298, 266), (281, 313, 312, 280), (268, 300, 299, 267), (282, 314, 313, 281), (269, 301, 300, 268), (283, 315, 314, 282), (270, 302, 301, 269), (257, 289, 288, 256), (284, 316, 315, 283), (271, 303, 302, 270), (258, 290, 289, 257), (285, 317, 316, 284), (272, 304, 303, 271), (259, 291, 290, 258), (286, 318, 317, 285), (273, 305, 304, 272), (260, 292, 291, 259), (287, 319, 318, 286), (274, 306, 305, 273), (261, 293, 292, 260), (256, 288, 319, 287), (275, 307, 306, 274), (262, 294, 293, 261), (276, 308, 307, 275), (263, 295, 294, 262), (277, 309, 308, 276), (264, 296, 295, 263), (278, 310, 309, 277), (265, 297, 296, 264), (279, 311, 310, 278), (266, 298, 297, 265), (344, 343, 375, 376), (331, 330, 362, 363), (345, 344, 376, 377), (332, 331, 363, 364), (346, 345, 377, 378), (333, 332, 364, 365), (347, 346, 378, 379), (334, 333, 365, 366), (321, 320, 352, 353), (348, 347, 379, 380), (335, 334, 366, 367), (322, 321, 353, 354), (349, 348, 380, 381), (336, 335, 367, 368), (323, 322, 354, 355), (350, 349, 381, 382), (337, 336, 368, 369), (324, 323, 355, 356), (351, 350, 382, 383), (338, 337, 369, 370), (325, 324, 356, 357), (320, 351, 383, 352), (339, 338, 370, 371), (326, 325, 357, 358), (340, 339, 371, 372), (327, 326, 358, 359), (341, 340, 372, 373), (328, 327, 359, 360), (342, 341, 373, 374), (329, 328, 360, 361), (343, 342, 374, 375), (330, 329, 361, 362), (298, 299, 363, 362), (273, 272, 336, 337), (299, 300, 364, 363), (274, 273, 337, 338), (300, 301, 365, 364), (275, 274, 338, 339), (301, 302, 366, 365), (276, 275, 339, 340), (302, 303, 367, 366), (277, 276, 340, 341), (303, 304, 368, 367), (278, 277, 341, 342), (304, 305, 369, 368), (279, 278, 342, 343), (305, 306, 370, 369), (280, 279, 343, 344), (306, 307, 371, 370), (281, 280, 344, 345), (307, 308, 372, 371), (282, 281, 345, 346), (308, 309, 373, 372), (283, 282, 346, 347), (257, 256, 320, 321), (309, 310, 374, 373), (284, 283, 347, 348), (258, 257, 321, 322), (310, 311, 375, 374), (285, 284, 348, 349), (259, 258, 322, 323), (311, 312, 376, 375), (286, 285, 349, 350), (260, 259, 323, 324), (312, 313, 377, 376), (287, 286, 350, 351), (261, 260, 324, 325), (313, 314, 378, 377), (256, 287, 351, 320), (262, 261, 325, 326), (314, 315, 379, 378), (288, 289, 353, 352), (263, 262, 326, 327), (315, 316, 380, 379), (289, 290, 354, 353), (264, 263, 327, 328), (316, 317, 381, 380), (290, 291, 355, 354), (265, 264, 328, 329), (317, 318, 382, 381), (291, 292, 356, 355), (266, 265, 329, 330), (318, 319, 383, 382), (292, 293, 357, 356), (267, 266, 330, 331), (319, 288, 352, 383), (293, 294, 358, 357), (268, 267, 331, 332), (294, 295, 359, 358), (269, 268, 332, 333), (295, 296, 360, 359), (270, 269, 333, 334), (296, 297, 361, 360), (271, 270, 334, 335), (297, 298, 362, 361), (272, 271, 335, 336)])
_uv = me_circle.uv_layers.new(name='UVMap')
_uv.uv.foreach_set('vector', [0.0, 0.0, 0.0, 0.0, 0.0, 0.0, 0.0, 0.0, 0.0, 0.0, 0.0, 0.0, 0.0, 0.0, 0.0, 0.0, 0.0, 0.0, 0.0, 0.0, 0.0, 0.0, 0.0, 0.0, 0.0, 0.0, 0.0, 0.0, 0.0, 0.0, 0.0, 0.0, 0.0, 0.0, 0.0, 0.0, 0.0, 0.0, 0.0, 0.0, 0.0, 0.0, 0.0, 0.0, 0.0, 0.0, 0.0, 0.0, 0.0, 0.0, 0.0, 0.0, 0.0, 0.0, 0.0, 0.0, 0.0, 0.0, 0.0, 0.0, 0.0, 0.0, 0.0, 0.0, 0.0, 0.0, 0.0, 0.0, 0.0, 0.0, 0.0, 0.0, 0.0, 0.0, 0.0, 0.0, 0.0, 0.0, 0.0, 0.0, 0.0, 0.0, 0.0, 0.0, 0.0, 0.0, 0.0, 0.0, 0.0, 0.0, 0.0, 0.0, 0.0, 0.0, 0.0, 0.0, 0.0, 0.0, 0.0, 0.0, 0.0, 0.0, 0.0, 0.0, 0.0, 0.0, 0.0, 0.0, 0.0, 0.0, 0.0, 0.0, 0.0, 0.0, 0.0, 0.0, 0.0, 0.0, 0.0, 0.0, 0.0, 0.0, 0.0, 0.0, 0.0, 0.0, 0.0, 0.0, 0.0, 0.0, 0.0, 0.0, 0.0, 0.0, 0.0, 0.0, 0.0, 0.0, 0.0, 0.0, 0.0, 0.0, 0.0, 0.0, 0.0, 0.0, 0.0, 0.0, 0.0, 0.0, 0.0, 0.0, 0.0, 0.0, 0.0, 0.0, 0.0, 0.0, 0.0, 0.0, 0.0, 0.0, 0.0, 0.0, 0.0, 0.0, 0.0, 0.0, 0.0, 0.0, 0.0, 0.0, 0.0, 0.0, 0.0, 0.0, 0.0, 0.0, 0.0, 0.0, 0.0, 0.0, 0.0, 0.0, 0.0, 0.0, 0.0, 0.0, 0.0, 0.0, 0.0, 0.0, 0.0, 0.0, 0.0, 0.0, 0.0, 0.0, 0.0, 0.0, 0.0, 0.0, 0.0, 0.0, 0.0, 0.0, 0.0, 0.0, 0.0, 0.0, 0.0, 0.0, 0.0, 0.0, 0.0, 0.0, 0.0, 0.0, 0.0, 0.0, 0.0, 0.0, 0.0, 0.0, 0.0, 0.0, 0.0, 0.0, 0.0, 0.0, 0.0, 0.0, 0.0, 0.0, 0.0, 0.0, 0.0, 0.0, 0.0, 0.0, 0.0, 0.0, 0.0, 0.0, 0.0, 0.0, 0.0, 0.0, 0.0, 0.0, 0.0, 0.0, 0.0, 0.0, 0.0, 0.0, 0.0, 0.0, 0.0, 0.0, 0.0, 0.0, 0.0, 0.0, 0.0, 0.0, 0.0, 0.0, 0.0, 0.0, 0.0, 0.0, 0.0, 0.0, 0.0, 0.0, 0.0, 0.0, 0.0, 0.0, 0.0, 0.0, 0.0, 0.0, 0.0, 0.0, 0.0, 0.0, 0.0, 0.0, 0.0, 0.0, 0.0, 0.0, 0.0, 0.0, 0.0, 0.0, 0.0, 0.0, 0.0, 0.0, 0.0, 0.0, 0.0, 0.0, 0.0, 0.0, 0.0, 0.0, 0.0, 0.0, 0.0, 0.0, 0.0, 0.0, 0.0, 0.0, 0.0, 0.0, 0.0, 0.0, 0.0, 0.0, 0.0, 0.0, 0.0, 0.0, 0.0, 0.0, 0.0, 0.0, 0.0, 0.0, 0.0, 0.0, 0.0, 0.0, 0.0, 0.0, 0.0, 0.0, 0.0, 0.0, 0.0, 0.0, 0.0, 0.0, 0.0, 0.0, 0.0, 0.0, 0.0, 0.0, 0.0, 0.0, 0.0, 0.0, 0.0, 0.0, 0.0, 0.0, 0.0, 0.0, 0.0, 0.0, 0.0, 0.0, 0.0, 0.0, 0.0, 0.0, 0.0, 0.0, 0.0, 0.0, 0.0, 0.0, 0.0, 0.0, 0.0, 0.0, 0.0, 0.0, 0.0, 0.0, 0.0, 0.0, 0.0, 0.0, 0.0, 0.0, 0.0, 0.0, 0.0, 0.0, 0.0, 0.0, 0.0, 0.0, 0.0, 0.0, 0.0, 0.0, 0.0, 0.0, 0.0, 0.0, 0.0, 0.0, 0.0, 0.0, 0.0, 0.0, 0.0, 0.0, 0.0, 0.0, 0.0, 0.0, 0.0, 0.0, 0.0, 0.0, 0.0, 0.0, 0.0, 0.0, 0.0, 0.0, 0.0, 0.0, 0.0, 0.0, 0.0, 0.0, 0.0, 0.0, 0.0, 0.0, 0.0, 0.0, 0.0, 0.0, 0.0, 0.0, 0.0, 0.0, 0.0, 0.0, 0.0, 0.0, 0.0, 0.0, 0.0, 0.0, 0.0, 0.0, 0.0, 0.0, 0.0, 0.0, 0.0, 0.0, 0.0, 0.0, 0.0, 0.0, 0.0, 0.0, 0.0, 0.0, 0.0, 0.0, 0.0, 0.0, 0.0, 0.0, 0.0, 0.0, 0.0, 0.0, 0.0, 0.0, 0.0, 0.0, 0.0, 0.0, 0.0, 0.0, 0.0, 0.0, 0.0, 0.0, 0.0, 0.0, 0.0, 0.0, 0.0, 0.0, 0.0, 0.0, 0.0, 0.0, 0.0, 0.0, 0.0, 0.0, 0.0, 0.0, 0.0, 0.0, 0.0, 0.0, 0.0, 0.0, 0.0, 0.0, 0.0, 0.0, 0.0, 0.0, 0.0, 0.0, 0.0, 0.0, 0.0, 0.0, 0.0, 0.0, 0.0, 0.0, 0.0, 0.0, 0.0, 0.0, 0.0, 0.0, 0.0, 0.0, 0.0, 0.0, 0.0, 0.0, 0.0, 0.0, 0.0, 0.0, 0.0, 0.0, 0.0, 0.0, 0.0, 0.0, 0.0, 0.0, 0.0, 0.0, 0.0, 0.0, 0.0, 0.0, 0.0, 0.0, 0.0, 0.0, 0.0, 0.0, 0.0, 0.0, 0.0, 0.0, 0.0, 0.0, 0.0, 0.0, 0.0, 0.0, 0.0, 0.0, 0.0, 0.0, 0.0, 0.0, 0.0, 0.0, 0.0, 0.0, 0.0, 0.0, 0.0, 0.0, 0.0, 0.0, 0.0, 0.0, 0.0, 0.0, 0.0, 0.0, 0.0, 0.0, 0.0, 0.0, 0.0, 0.0, 0.0, 0.0, 0.0, 0.0, 0.0, 0.0, 0.0, 0.0, 0.0, 0.0, 0.0, 0.0, 0.0, 0.0, 0.0, 0.0, 0.0, 0.0, 0.0, 0.0, 0.0, 0.0, 0.0, 0.0, 0.0, 0.0, 0.0, 0.0, 0.0, 0.0, 0.0, 0.0, 0.0, 0.0, 0.0, 0.0, 0.0, 0.0, 0.0, 0.0, 0.0, 0.0, 0.0, 0.0, 0.0, 0.0, 0.0, 0.0, 0.0, 0.0, 0.0, 0.0, 0.0, 0.0, 0.0, 0.0, 0.0, 0.0, 0.0, 0.0, 0.0, 0.0, 0.0, 0.0, 0.0, 0.0, 0.0, 0.0, 0.0, 0.0, 0.0, 0.0, 0.0, 0.0, 0.0, 0.0, 0.0, 0.0, 0.0, 0.0, 0.0, 0.0, 0.0, 0.0, 0.0, 0.0, 0.0, 0.0, 0.0, 0.0, 0.0, 0.0, 0.0, 0.0, 0.0, 0.0, 0.0, 0.0, 0.0, 0.0, 0.0, 0.0, 0.0, 0.0, 0.0, 0.0, 0.0, 0.0, 0.0, 0.0, 0.0, 0.0, 0.0, 0.0, 0.0, 0.0, 0.0, 0.0, 0.0, 0.0, 0.0, 0.0, 0.0, 0.0, 0.0, 0.0, 0.0, 0.0, 0.0, 0.0, 0.0, 0.0, 0.0, 0.0, 0.0, 0.0, 0.0, 0.0, 0.0, 0.0, 0.0, 0.0, 0.0, 0.0, 0.0, 0.0, 0.0, 0.0, 0.0, 0.0, 0.0, 0.0, 0.0, 0.0, 0.0, 0.0, 0.0, 0.0, 0.0, 0.0, 0.0, 0.0, 0.0, 0.0, 0.0, 0.0, 0.0, 0.0, 0.0, 0.0, 0.0, 0.0, 0.0, 0.0, 0.0, 0.0, 0.0, 0.0, 0.0, 0.0, 0.0, 0.0, 0.0, 0.0, 0.0, 0.0, 0.0, 0.0, 0.0, 0.0, 0.0, 0.0, 0.0, 0.0, 0.0, 0.0, 0.0, 0.0, 0.0, 0.0, 0.0, 0.0, 0.0, 0.0, 0.0, 0.0, 0.0, 0.0, 0.0, 0.0, 0.0, 0.0, 0.0, 0.0, 0.0, 0.0, 0.0, 0.0, 0.0, 0.0, 0.0, 0.0, 0.0, 0.0, 0.0, 0.0, 0.0, 0.0, 0.0, 0.0, 0.0, 0.0, 0.0, 0.0, 0.0, 0.0, 0.0, 0.0, 0.0, 0.0, 0.0, 0.0, 0.0, 0.0, 0.0, 0.0, 0.0, 0.0, 0.0, 0.0, 0.0, 0.0, 0.0, 0.0, 0.0, 0.0, 0.0, 0.0, 0.0, 0.0, 0.0, 0.0, 0.0, 0.0, 0.0, 0.0, 0.0, 0.0, 0.0, 0.0, 0.0, 0.0, 0.0, 0.0, 0.0, 0.0, 0.0, 0.0, 0.0, 0.0, 0.0, 0.0, 0.0, 0.0, 0.0, 0.0, 0.0, 0.0, 0.0, 0.0, 0.0, 0.0, 0.0, 0.0, 0.0, 0.0, 0.0, 0.0, 0.0, 0.0, 0.0, 0.0, 0.0, 0.0, 0.0, 0.0, 0.0, 0.0, 0.0, 0.0, 0.0, 0.0, 0.0, 0.0, 0.0, 0.0, 0.0, 0.0, 0.0, 0.0, 0.0, 0.0, 0.0, 0.0, 0.0, 0.0, 0.0, 0.0, 0.0, 0.0, 0.0, 0.0, 0.0, 0.0, 0.0, 0.0, 0.0, 0.0, 0.0, 0.0, 0.0, 0.0, 0.0, 0.0, 0.0, 0.0, 0.0, 0.0, 0.0, 0.0, 0.0, 0.0, 0.0, 0.0, 0.0, 0.0, 0.0, 0.0, 0.0, 0.0, 0.0, 0.0, 0.0, 0.0, 0.0, 0.0, 0.0, 0.0, 0.0, 0.0, 0.0, 0.0, 0.0, 0.0, 0.0, 0.0, 0.0, 0.0, 0.0, 0.0, 0.0, 0.0, 0.0, 0.0, 0.0, 0.0, 0.0, 0.0, 0.0, 0.0, 0.0, 0.0, 0.0, 0.0, 0.0, 0.0, 0.0, 0.0, 0.0, 0.0, 0.0, 0.0, 0.0, 0.0, 0.0, 0.0, 0.0, 0.0, 0.0, 0.0, 0.0, 0.0, 0.0, 0.0, 0.0, 0.0, 0.0, 0.0, 0.0, 0.0, 0.0, 0.0, 0.0, 0.0, 0.0, 0.0, 0.0, 0.0, 0.0, 0.0, 0.0, 0.0, 0.0, 0.0, 0.0, 0.0, 0.0, 0.0, 0.0, 0.0, 0.0, 0.0, 0.0, 0.0, 0.0, 0.0, 0.0, 0.0, 0.0, 0.0, 0.0, 0.0, 0.0, 0.0, 0.0, 0.0, 0.0, 0.0, 0.0, 0.0, 0.0, 0.0, 0.0, 0.0, 0.0, 0.0, 0.0, 0.0, 0.0, 0.0, 0.0, 0.0, 0.0, 0.0, 0.0, 0.0, 0.0, 0.0, 0.0, 0.0, 0.0, 0.0, 0.0, 0.0, 0.0, 0.0, 0.0, 0.0, 0.0, 0.0, 0.0, 0.0, 0.0, 0.0, 0.0, 0.0, 0.0, 0.0, 0.0, 0.0, 0.0, 0.0, 0.0, 0.0, 0.0, 0.0, 0.0, 0.0, 0.0, 0.0, 0.0, 0.0, 0.0, 0.0, 0.0, 0.0, 0.0, 0.0, 0.0, 0.0, 0.0, 0.0, 0.0, 0.0, 0.0, 0.0, 0.0, 0.0, 0.0, 0.0, 0.0, 0.0, 0.0, 0.0, 0.0, 0.0, 0.0, 0.0, 0.0, 0.0, 0.0, 0.0, 0.0, 0.0, 0.0, 0.0, 0.0, 0.0, 0.0, 0.0, 0.0, 0.0, 0.0, 0.0, 0.0, 0.0, 0.0, 0.0, 0.0, 0.0, 0.0, 0.0, 0.0, 0.0, 0.0, 0.0, 0.0, 0.0, 0.0, 0.0, 0.0, 0.0, 0.0, 0.0, 0.0, 0.0, 0.0, 0.0, 0.0, 0.0, 0.0, 0.0, 0.0, 0.0, 0.0, 0.0, 0.0, 0.0, 0.0, 0.0, 0.0, 0.0, 0.0, 0.0, 0.0, 0.0, 0.0, 0.0, 0.0, 0.0, 0.0, 0.0, 0.0, 0.0, 0.0, 0.0, 0.0, 0.0, 0.0, 0.0, 0.0, 0.0, 0.0, 0.0, 0.0, 0.0, 0.0, 0.0, 0.0, 0.0, 0.0, 0.0, 0.0, 0.0, 0.0, 0.0, 0.0, 0.0, 0.0, 0.0, 0.0, 0.0, 0.0, 0.0, 0.0, 0.0, 0.0, 0.0, 0.0, 0.0, 0.0, 0.0, 0.0, 0.0, 0.0, 0.0, 0.0, 0.0, 0.0, 0.0, 0.0, 0.0, 0.0, 0.0, 0.0, 0.0, 0.0, 0.0, 0.0, 0.0, 0.0, 0.0, 0.0, 0.0, 0.0, 0.0, 0.0, 0.0, 0.0, 0.0, 0.0, 0.0, 0.0, 0.0, 0.0, 0.0, 0.0, 0.0, 0.0, 0.0, 0.0, 0.0, 0.0, 0.0, 0.0, 0.0, 0.0, 0.0, 0.0, 0.0, 0.0, 0.0, 0.0, 0.0, 0.0, 0.0, 0.0, 0.0, 0.0, 0.0, 0.0, 0.0, 0.0, 0.0, 0.0, 0.0, 0.0, 0.0, 0.0, 0.0, 0.0, 0.0, 0.0, 0.0, 0.0, 0.0, 0.0, 0.0, 0.0, 0.0, 0.0, 0.0, 0.0, 0.0, 0.0, 0.0, 0.0, 0.0, 0.0, 0.0, 0.0, 0.0, 0.0, 0.0, 0.0, 0.0, 0.0, 0.0, 0.0, 0.0, 0.0, 0.0, 0.0, 0.0, 0.0, 0.0, 0.0, 0.0, 0.0, 0.0, 0.0, 0.0, 0.0, 0.0, 0.0, 0.0, 0.0, 0.0, 0.0, 0.0, 0.0, 0.0, 0.0, 0.0, 0.0, 0.0, 0.0, 0.0, 0.0, 0.0, 0.0, 0.0, 0.0, 0.0, 0.0, 0.0, 0.0, 0.0, 0.0, 0.0, 0.0, 0.0, 0.0, 0.0, 0.0, 0.0, 0.0, 0.0, 0.0, 0.0, 0.0, 0.0, 0.0, 0.0, 0.0, 0.0, 0.0, 0.0, 0.0, 0.0, 0.0, 0.0, 0.0, 0.0, 0.0, 0.0, 0.0, 0.0, 0.0, 0.0, 0.0, 0.0, 0.0, 0.0, 0.0, 0.0, 0.0, 0.0, 0.0, 0.0, 0.0, 0.0, 0.0, 0.0, 0.0, 0.0, 0.0, 0.0, 0.0, 0.0, 0.0, 0.0, 0.0, 0.0, 0.0, 0.0, 0.0, 0.0, 0.0, 0.0, 0.0, 0.0, 0.0, 0.0, 0.0, 0.0, 0.0, 0.0, 0.0, 0.0, 0.0, 0.0, 0.0, 0.0, 0.0, 0.0, 0.0, 0.0, 0.0, 0.0, 0.0, 0.0, 0.0, 0.0, 0.0, 0.0, 0.0, 0.0, 0.0, 0.0, 0.0, 0.0, 0.0, 0.0, 0.0, 0.0, 0.0, 0.0, 0.0, 0.0, 0.0, 0.0, 0.0, 0.0, 0.0, 0.0, 0.0, 0.0, 0.0, 0.0, 0.0, 0.0, 0.0, 0.0, 0.0, 0.0, 0.0, 0.0, 0.0, 0.0, 0.0, 0.0, 0.0, 0.0, 0.0, 0.0, 0.0, 0.0, 0.0, 0.0, 0.0, 0.0, 0.0, 0.0, 0.0, 0.0, 0.0, 0.0, 0.0, 0.0, 0.0, 0.0, 0.0, 0.0, 0.0, 0.0, 0.0, 0.0, 0.0, 0.0, 0.0, 0.0, 0.0, 0.0, 0.0, 0.0, 0.0, 0.0, 0.0, 0.0, 0.0, 0.0, 0.0, 0.0, 0.0, 0.0, 0.0, 0.0, 0.0, 0.0, 0.0, 0.0, 0.0, 0.0, 0.0, 0.0, 0.0, 0.0, 0.0, 0.0, 0.0, 0.0, 0.0, 0.0, 0.0, 0.0, 0.0, 0.0, 0.0, 0.0, 0.0, 0.0, 0.0, 0.0, 0.0, 0.0, 0.0, 0.0, 0.0, 0.0, 0.0, 0.0, 0.0, 0.0, 0.0, 0.0, 0.0, 0.0, 0.0, 0.0, 0.0, 0.0, 0.0, 0.0, 0.0, 0.0, 0.0, 0.0, 0.0, 0.0, 0.0, 0.0, 0.0, 0.0, 0.0, 0.0, 0.0, 0.0, 0.0, 0.0, 0.0, 0.0, 0.0, 0.0, 0.0, 0.0, 0.0, 0.0, 0.0, 0.0, 0.0, 0.0, 0.0, 0.0, 0.0, 0.0, 0.0, 0.0, 0.0, 0.0, 0.0, 0.0, 0.0, 0.0, 0.0, 0.0, 0.0, 0.0, 0.0, 0.0, 0.0, 0.0, 0.0, 0.0, 0.0, 0.0, 0.0, 0.0, 0.0, 0.0, 0.0, 0.0, 0.0, 0.0, 0.0, 0.0, 0.0, 0.0, 0.0, 0.0, 0.0, 0.0, 0.0, 0.0, 0.0, 0.0, 0.0, 0.0, 0.0, 0.0, 0.0, 0.0, 0.0, 0.0, 0.0, 0.0, 0.0, 0.0, 0.0, 0.0, 0.0, 0.0, 0.0, 0.0, 0.0, 0.0, 0.0, 0.0, 0.0, 0.0, 0.0, 0.0, 0.0, 0.0, 0.0, 0.0, 0.0, 0.0, 0.0, 0.0, 0.0, 0.0, 0.0, 0.0, 0.0, 0.0, 0.0, 0.0, 0.0, 0.0, 0.0, 0.0, 0.0, 0.0, 0.0, 0.0, 0.0, 0.0, 0.0, 0.0, 0.0, 0.0, 0.0, 0.0, 0.0, 0.0, 0.0, 0.0, 0.0, 0.0, 0.0, 0.0, 0.0, 0.0, 0.0, 0.0, 0.0, 0.0, 0.0, 0.0, 0.0, 0.0, 0.0, 0.0, 0.0, 0.0, 0.0, 0.0, 0.0, 0.0, 0.0, 0.0, 0.0, 0.0, 0.0, 0.0, 0.0, 0.0, 0.0, 0.0, 0.0, 0.0, 0.0, 0.0, 0.0, 0.0, 0.0, 0.0, 0.0, 0.0, 0.0, 0.0, 0.0, 0.0, 0.0, 0.0, 0.0, 0.0, 0.0, 0.0, 0.0, 0.0, 0.0, 0.0, 0.0, 0.0, 0.0, 0.0, 0.0, 0.0, 0.0, 0.0, 0.0, 0.0, 0.0, 0.0, 0.0, 0.0, 0.0, 0.0, 0.0, 0.0, 0.0, 0.0, 0.0, 0.0, 0.0, 0.0, 0.0, 0.0, 0.0, 0.0, 0.0, 0.0, 0.0, 0.0, 0.0, 0.0, 0.0, 0.0, 0.0, 0.0, 0.0, 0.0, 0.0, 0.0, 0.0, 0.0, 0.0, 0.0, 0.0, 0.0, 0.0, 0.0, 0.0, 0.0, 0.0, 0.0, 0.0, 0.0, 0.0, 0.0, 0.0, 0.0, 0.0, 0.0, 0.0, 0.0, 0.0, 0.0, 0.0, 0.0, 0.0, 0.0, 0.0, 0.0, 0.0, 0.0, 0.0, 0.0, 0.0, 0.0, 0.0, 0.0, 0.0, 0.0, 0.0, 0.0, 0.0, 0.0, 0.0, 0.0, 0.0, 0.0, 0.0, 0.0, 0.0, 0.0, 0.0, 0.0, 0.0, 0.0, 0.0, 0.0, 0.0, 0.0, 0.0, 0.0, 0.0, 0.0, 0.0, 0.0, 0.0, 0.0, 0.0, 0.0, 0.0, 0.0, 0.0, 0.0, 0.0, 0.0, 0.0, 0.0, 0.0, 0.0, 0.0, 0.0, 0.0, 0.0, 0.0, 0.0, 0.0, 0.0, 0.0, 0.0, 0.0, 0.0, 0.0, 0.0, 0.0, 0.0, 0.0, 0.0, 0.0, 0.0, 0.0, 0.0, 0.0, 0.0, 0.0, 0.0, 0.0, 0.0, 0.0, 0.0, 0.0, 0.0, 0.0, 0.0, 0.0, 0.0, 0.0, 0.0, 0.0, 0.0, 0.0, 0.0, 0.0, 0.0, 0.0, 0.0, 0.0, 0.0, 0.0, 0.0, 0.0, 0.0, 0.0, 0.0, 0.0, 0.0, 0.0, 0.0, 0.0, 0.0, 0.0, 0.0, 0.0, 0.0, 0.0, 0.0, 0.0, 0.0, 0.0, 0.0, 0.0, 0.0, 0.0, 0.0, 0.0, 0.0, 0.0, 0.0, 0.0, 0.0, 0.0, 0.0, 0.0, 0.0, 0.0, 0.0, 0.0, 0.0, 0.0, 0.0, 0.0, 0.0, 0.0, 0.0, 0.0, 0.0, 0.0, 0.0, 0.0, 0.0, 0.0, 0.0, 0.0, 0.0, 0.0, 0.0, 0.0, 0.0, 0.0, 0.0, 0.0, 0.0, 0.0, 0.0, 0.0, 0.0, 0.0, 0.0, 0.0, 0.0, 0.0, 0.0, 0.0, 0.0, 0.0, 0.0, 0.0, 0.0, 0.0, 0.0, 0.0, 0.0, 0.0, 0.0, 0.0, 0.0, 0.0, 0.0, 0.0, 0.0, 0.0, 0.0, 0.0, 0.0, 0.0, 0.0, 0.0, 0.0, 0.0, 0.0, 0.0, 0.0, 0.0, 0.0, 0.0, 0.0, 0.0, 0.0, 0.0, 0.0, 0.0, 0.0, 0.0, 0.0, 0.0, 0.0, 0.0, 0.0, 0.0, 0.0, 0.0, 0.0, 0.0, 0.0, 0.0, 0.0, 0.0, 0.0, 0.0, 0.0, 0.0, 0.0, 0.0, 0.0, 0.0, 0.0, 0.0, 0.0, 0.0, 0.0, 0.0, 0.0, 0.0, 0.0, 0.0, 0.0, 0.0, 0.0, 0.0, 0.0, 0.0, 0.0, 0.0, 0.0, 0.0, 0.0, 0.0, 0.0, 0.0, 0.0, 0.0, 0.0, 0.0, 0.0, 0.0, 0.0, 0.0, 0.0, 0.0, 0.0, 0.0, 0.0, 0.0, 0.0, 0.0, 0.0, 0.0, 0.0, 0.0, 0.0, 0.0, 0.0, 0.0, 0.0, 0.0, 0.0, 0.0, 0.0, 0.0, 0.0, 0.0, 0.0, 0.0, 0.0, 0.0, 0.0, 0.0, 0.0, 0.0, 0.0, 0.0, 0.0, 0.0, 0.0, 0.0, 0.0, 0.0, 0.0, 0.0, 0.0, 0.0, 0.0, 0.0, 0.0, 0.0, 0.0, 0.0, 0.0, 0.0, 0.0, 0.0, 0.0, 0.0, 0.0, 0.0, 0.0, 0.0, 0.0, 0.0, 0.0, 0.0, 0.0, 0.0, 0.0, 0.0, 0.0, 0.0, 0.0, 0.0, 0.0, 0.0, 0.0, 0.0, 0.0, 0.0, 0.0, 0.0, 0.0, 0.0, 0.0, 0.0, 0.0, 0.0, 0.0, 0.0, 0.0, 0.0, 0.0, 0.0, 0.0, 0.0, 0.0, 0.0, 0.0, 0.0, 0.0, 0.0, 0.0, 0.0, 0.0, 0.0, 0.0, 0.0, 0.0, 0.0, 0.0, 0.0, 0.0, 0.0, 0.0, 0.0, 0.0, 0.0, 0.0, 0.0, 0.0, 0.0, 0.0, 0.0, 0.0, 0.0, 0.0, 0.0, 0.0, 0.0, 0.0, 0.0, 0.0, 0.0, 0.0, 0.0, 0.0, 0.0, 0.0, 0.0, 0.0, 0.0, 0.0, 0.0, 0.0, 0.0, 0.0, 0.0, 0.0, 0.0, 0.0, 0.0, 0.0, 0.0, 0.0, 0.0, 0.0, 0.0, 0.0, 0.0, 0.0, 0.0, 0.0, 0.0, 0.0, 0.0, 0.0, 0.0, 0.0, 0.0, 0.0, 0.0, 0.0, 0.0, 0.0, 0.0, 0.0, 0.0, 0.0, 0.0, 0.0, 0.0, 0.0, 0.0, 0.0, 0.0, 0.0, 0.0, 0.0, 0.0, 0.0, 0.0, 0.0, 0.0, 0.0, 0.0, 0.0, 0.0, 0.0, 0.0, 0.0, 0.0, 0.0, 0.0, 0.0, 0.0, 0.0, 0.0, 0.0, 0.0, 0.0, 0.0, 0.0, 0.0, 0.0, 0.0, 0.0, 0.0, 0.0, 0.0, 0.0, 0.0, 0.0, 0.0, 0.0, 0.0, 0.0, 0.0, 0.0, 0.0, 0.0, 0.0, 0.0, 0.0, 0.0, 0.0, 0.0, 0.0, 0.0, 0.0, 0.0, 0.0, 0.0, 0.0, 0.0, 0.0, 0.0, 0.0, 0.0, 0.0, 0.0, 0.0, 0.0, 0.0, 0.0, 0.0, 0.0, 0.0, 0.0, 0.0, 0.0, 0.0, 0.0, 0.0, 0.0, 0.0, 0.0, 0.0, 0.0, 0.0, 0.0, 0.0, 0.0, 0.0, 0.0, 0.0, 0.0, 0.0, 0.0, 0.0, 0.0, 0.0, 0.0, 0.0, 0.0, 0.0, 0.0, 0.0, 0.0, 0.0, 0.0, 0.0, 0.0, 0.0, 0.0, 0.0, 0.0, 0.0, 0.0, 0.0, 0.0, 0.0, 0.0, 0.0, 0.0, 0.0, 0.0, 0.0, 0.0, 0.0, 0.0, 0.0, 0.0, 0.0, 0.0, 0.0, 0.0, 0.0, 0.0, 0.0, 0.0, 0.0, 0.0, 0.0, 0.0, 0.0, 0.0, 0.0, 0.0, 0.0, 0.0, 0.0, 0.0, 0.0, 0.0, 0.0, 0.0, 0.0, 0.0, 0.0, 0.0, 0.0, 0.0, 0.0, 0.0, 0.0, 0.0, 0.0, 0.0, 0.0, 0.0, 0.0, 0.0, 0.0, 0.0, 0.0, 0.0, 0.0, 0.0, 0.0, 0.0, 0.0, 0.0, 0.0, 0.0, 0.0, 0.0, 0.0, 0.0, 0.0, 0.0, 0.0, 0.0, 0.0, 0.0, 0.0, 0.0, 0.0, 0.0, 0.0, 0.0, 0.0, 0.0, 0.0, 0.0, 0.0, 0.0, 0.0, 0.0, 0.0, 0.0, 0.0, 0.0, 0.0, 0.0, 0.0, 0.0, 0.0, 0.0, 0.0, 0.0, 0.0, 0.0, 0.0, 0.0, 0.0, 0.0, 0.0, 0.0, 0.0, 0.0, 0.0, 0.0, 0.0, 0.0, 0.0, 0.0, 0.0, 0.0, 0.0, 0.0, 0.0, 0.0, 0.0, 0.0, 0.0, 0.0, 0.0, 0.0, 0.0, 0.0, 0.0, 0.0, 0.0, 0.0, 0.0, 0.0, 0.0, 0.0, 0.0, 0.0, 0.0, 0.0, 0.0, 0.0, 0.0, 0.0, 0.0, 0.0, 0.0, 0.0, 0.0, 0.0, 0.0, 0.0, 0.0, 0.0, 0.0, 0.0, 0.0, 0.0, 0.0, 0.0, 0.0, 0.0, 0.0, 0.0, 0.0, 0.0, 0.0, 0.0, 0.0, 0.0, 0.0, 0.0, 0.0, 0.0, 0.0, 0.0, 0.0, 0.0, 0.0, 0.0, 0.0, 0.0, 0.0, 0.0, 0.0, 0.0, 0.0, 0.0, 0.0, 0.0, 0.0, 0.0, 0.0, 0.0, 0.0, 0.0, 0.0, 0.0, 0.0, 0.0, 0.0, 0.0, 0.0, 0.0, 0.0, 0.0, 0.0, 0.0, 0.0, 0.0, 0.0, 0.0, 0.0, 0.0, 0.0, 0.0, 0.0, 0.0, 0.0, 0.0, 0.0, 0.0, 0.0, 0.0, 0.0, 0.0, 0.0, 0.0, 0.0, 0.0, 0.0, 0.0, 0.0, 0.0, 0.0, 0.0, 0.0, 0.0, 0.0, 0.0, 0.0, 0.0, 0.0, 0.0, 0.0, 0.0, 0.0, 0.0, 0.0, 0.0, 0.0, 0.0, 0.0, 0.0, 0.0, 0.0, 0.0, 0.0, 0.0, 0.0, 0.0, 0.0, 0.0, 0.0, 0.0, 0.0, 0.0, 0.0, 0.0, 0.0, 0.0, 0.0, 0.0, 0.0, 0.0, 0.0, 0.0, 0.0, 0.0, 0.0, 0.0, 0.0, 0.0, 0.0, 0.0, 0.0, 0.0, 0.0, 0.0, 0.0, 0.0, 0.0, 0.0, 0.0, 0.0, 0.0, 0.0, 0.0, 0.0, 0.0, 0.0, 0.0, 0.0, 0.0, 0.0, 0.0, 0.0, 0.0, 0.0, 0.0, 0.0, 0.0, 0.0, 0.0, 0.0, 0.0, 0.0, 0.0, 0.0, 0.0, 0.0, 0.0, 0.0, 0.0, 0.0, 0.0, 0.0, 0.0, 0.0, 0.0, 0.0, 0.0, 0.0, 0.0, 0.0, 0.0, 0.0, 0.0, 0.0, 0.0, 0.0, 0.0, 0.0, 0.0, 0.0, 0.0, 0.0, 0.0, 0.0, 0.0, 0.0, 0.0, 0.0, 0.0, 0.0, 0.0, 0.0, 0.0, 0.0, 0.0, 0.0, 0.0, 0.0, 0.0, 0.0, 0.0, 0.0, 0.0, 0.0, 0.0, 0.0, 0.0, 0.0, 0.0, 0.0, 0.0, 0.0, 0.0, 0.0, 0.0, 0.0, 0.0, 0.0, 0.0, 0.0, 0.0, 0.0, 0.0, 0.0, 0.0, 0.0, 0.0, 0.0, 0.0, 0.0, 0.0, 0.0, 0.0, 0.0, 0.0, 0.0, 0.0, 0.0, 0.0, 0.0, 0.0, 0.0, 0.0, 0.0, 0.0, 0.0, 0.0, 0.0, 0.0, 0.0, 0.0, 0.0, 0.0, 0.0, 0.0, 0.0, 0.0, 0.0, 0.0, 0.0, 0.0, 0.0, 0.0, 0.0, 0.0, 0.0, 0.0, 0.0, 0.0, 0.0, 0.0, 0.0, 0.0, 0.0, 0.0, 0.0, 0.0, 0.0, 0.0, 0.0, 0.0, 0.0, 0.0, 0.0, 0.0, 0.0, 0.0, 0.0, 0.0, 0.0, 0.0, 0.0, 0.0, 0.0, 0.0, 0.0, 0.0, 0.0, 0.0, 0.0, 0.0, 0.0, 0.0, 0.0, 0.0, 0.0, 0.0, 0.0, 0.0, 0.0, 0.0, 0.0, 0.0, 0.0, 0.0, 0.0, 0.0, 0.0, 0.0, 0.0, 0.0, 0.0, 0.0, 0.0, 0.0, 0.0, 0.0, 0.0, 0.0, 0.0, 0.0, 0.0, 0.0, 0.0, 0.0, 0.0, 0.0, 0.0, 0.0, 0.0, 0.0, 0.0, 0.0, 0.0, 0.0, 0.0, 0.0, 0.0, 0.0, 0.0, 0.0, 0.0, 0.0, 0.0, 0.0, 0.0, 0.0, 0.0, 0.0, 0.0, 0.0, 0.0, 0.0, 0.0, 0.0, 0.0, 0.0, 0.0, 0.0, 0.0, 0.0, 0.0, 0.0, 0.0, 0.0, 0.0, 0.0, 0.0, 0.0, 0.0, 0.0, 0.0, 0.0, 0.0, 0.0, 0.0, 0.0, 0.0, 0.0, 0.0, 0.0, 0.0, 0.0, 0.0, 0.0, 0.0, 0.0, 0.0, 0.0, 0.0, 0.0, 0.0, 0.0, 0.0, 0.0, 0.0, 0.0, 0.0, 0.0, 0.0, 0.0, 0.0, 0.0, 0.0, 0.0, 0.0, 0.0, 0.0, 0.0, 0.0, 0.0, 0.0, 0.0, 0.0, 0.0, 0.0, 0.0, 0.0, 0.0, 0.0, 0.0, 0.0, 0.0, 0.0, 0.0, 0.0, 0.0, 0.0, 0.0, 0.0, 0.0, 0.0, 0.0, 0.0, 0.0, 0.0, 0.0, 0.0, 0.0, 0.0, 0.0, 0.0, 0.0, 0.0, 0.0, 0.0, 0.0, 0.0, 0.0, 0.0, 0.0, 0.0, 0.0, 0.0, 0.0, 0.0, 0.0, 0.0, 0.0, 0.0, 0.0, 0.0, 0.0, 0.0, 0.0, 0.0, 0.0])
me_circle.update()

# ---- objects
ob_circle_001 = bpy.data.objects.new('Circle.001', me_circle_007)
ob_circle = bpy.data.objects.new('Circle', me_circle)

# ---- transforms, parenting, visibility, modifiers, constraints
ob_circle_001.location = (0.0, 0.0, 0.0)
ob_circle_001.rotation_euler = (1.571, 0.0, 0.0)
_m = ob_circle_001.modifiers.new('Mirror', 'MIRROR')
_m = ob_circle_001.modifiers.new('Solidify', 'SOLIDIFY')
_m.offset = -0.01
ob_circle.location = (0.0, 0.0, 0.0)
ob_circle.rotation_euler = (1.571, 0.0, 0.0)

# ---- collection membership
col_collection.objects.link(ob_circle_001)
col_collection.objects.link(ob_circle)

# ---- scene / render settings (as saved in the file)
scene.frame_start = 1; scene.frame_end = 250; scene.frame_set(1)
scene.render.engine = 'BLENDER_EEVEE_NEXT'
scene.cycles.sampling_pattern = 'TABULATED_SOBOL'
scene.cycles.use_light_tree = False
scene.view_settings.view_transform = 'Filmic'
bpy.context.view_layer.update()

# ---- added for rendering (the .blend has no active camera and no usable light): camera, sun
cam_auto = bpy.data.cameras.new('AutoCamera')
cam_auto.lens = 50.0
cam_auto.sensor_width = 36.0
cam_auto.clip_end = 1000.0
ob_auto_camera = bpy.data.objects.new('AutoCamera', cam_auto)
scene.collection.objects.link(ob_auto_camera)
ob_auto_camera.location = (2.76946, -3.36372, 2.12895)
ob_auto_camera.rotation_euler = (1.09748, -7.21219e-08, 0.694738)
scene.camera = ob_auto_camera
light_auto_sun = bpy.data.lights.new('AutoSun', 'SUN')
light_auto_sun.energy = 3.0
light_auto_sun.angle = 0.0523599
ob_auto_sun = bpy.data.objects.new('AutoSun', light_auto_sun)
scene.collection.objects.link(ob_auto_sun)
ob_auto_sun.rotation_euler = (0.872665, 0.174533, 0.523599)
bpy.context.view_layer.update()
